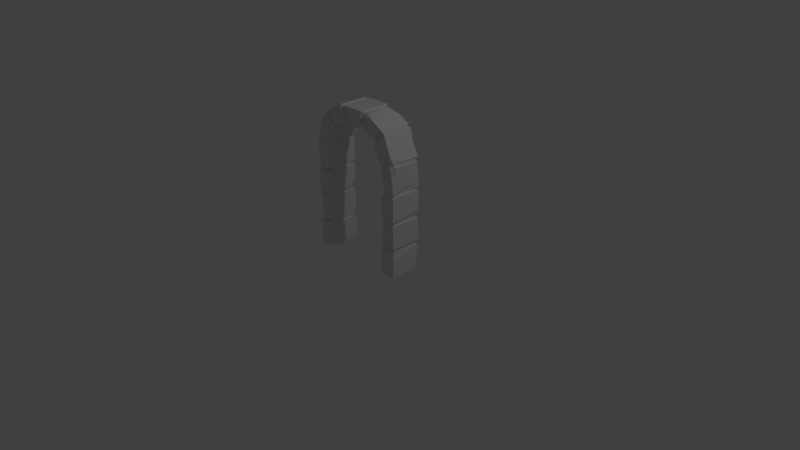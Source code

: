 # Source: SM_Env_Door_Frame_Round_01.blend  (saved by Blender 2.79.0; exported with 4.5.12 LTS)
import bpy
from mathutils import Matrix  # noqa: F401  (used for matrix-valued properties, if any)

bpy.ops.wm.read_factory_settings(use_empty=True)
scene = bpy.context.scene
scene.name = 'Scene'

# ---- collections
col_collection_1 = bpy.data.collections.new('Collection 1'); scene.collection.children.link(col_collection_1)

# ---- world
world_world = bpy.data.worlds.new('World'); scene.world = world_world
world_world.color = (0.05088, 0.05088, 0.05088)
world_world.use_sun_shadow = False
world_world.sun_shadow_jitter_overblur = 0.0
world_world.cycles.sampling_method = 'MANUAL'

# ---- cameras
cam_camera = bpy.data.cameras.new('Camera')
cam_camera.clip_end = 100.0
cam_camera.lens = 35.0
cam_camera.sensor_width = 32.0
cam_camera.sensor_height = 18.0
cam_camera.ortho_scale = 7.314
cam_camera.dof.focus_distance = 0.0
cam_camera.dof.aperture_fstop = 128.0

# ---- lights
light_lamp = bpy.data.lights.new('Lamp', 'POINT')
light_lamp.transmission_factor = 0.0
light_lamp.cutoff_distance = 30.0
light_lamp.energy = 100.0
light_lamp.shadow_buffer_clip_start = 1.001
light_lamp.shadow_soft_size = 0.1
light_lamp.shadow_maximum_resolution = 0.006
light_lamp.use_absolute_resolution = True

# ---- meshes
me_sm_env_door_frame_round_01 = bpy.data.meshes.new('SM_Env_Door_Frame_Round_01')
me_sm_env_door_frame_round_01.from_pydata([(0.3247, 2.72, 0.2475), (0.2769, 2.675, 0.2835), (0.4625, 2.642, 0.2848), (-0.3203, 2.729, 0.2844), (-0.4465, 2.659, 0.2859), (-0.2461, 2.445, 0.2853), (-0.228, 2.731, 0.2854), (0.1262, 2.451, 0.2856), (0.1867, 2.732, 0.2858), (-0.637, 2.547, 0.2795), (-0.09565, 2.448, 0.2773), (-0.1683, 2.51, 0.284), (0.2071, 2.457, 0.2844), (-0.7092, 2.479, 0.2442), (-0.4776, 2.342, 0.2833), (0.3454, 2.388, 0.2549), (0.4836, 2.352, 0.2836), (0.696, 2.511, 0.2848), (-0.4398, 2.317, 0.2237), (0.3862, 2.345, 0.2477), (-0.7377, 2.472, 0.2849), (-0.8261, 2.251, 0.2855), (-0.4818, 2.282, 0.2841), (-0.6868, 2.103, 0.2853), (0.7336, 2.474, 0.2853), (0.4664, 2.316, 0.2348), (0.5006, 2.222, 0.2854), (-0.9133, 2.026, 0.2845), (0.6359, 1.974, 0.2846), (0.7985, 2.003, 0.2842), (0.8735, 2.123, 0.2854), (-0.5558, 2.147, 0.2641), (-0.6414, 1.98, 0.2849), (-0.5777, 2.101, 0.2323), (0.8938, 1.984, 0.2317), (0.9237, 1.959, 0.2235), (0.8361, 1.959, 0.2786), (0.8787, 1.9, 0.2848), (0.6479, 1.911, 0.2851), (-0.6592, 1.923, 0.2836), (-0.9237, 1.951, 0.2852), (-0.69, 1.698, 0.2838), (0.9236, 1.789, 0.2119), (0.7369, 1.548, 0.2847), (0.9174, 1.662, 0.2844), (-0.6993, 1.493, 0.2812), (0.6631, 1.562, 0.2512), (-0.9246, 1.508, 0.284), (0.9158, 1.505, 0.2751), (0.6811, 1.473, 0.2412), (0.9254, 1.443, 0.2849), (0.6505, 1.408, 0.2849), (0.9266, 1.014, 0.2848), (-0.6642, 1.426, 0.2827), (-0.9255, 1.431, 0.2849), (-0.6622, 1.018, 0.2847), (0.6522, 1.018, 0.276), (-0.9266, 1.014, 0.2848), (0.9252, 0.9534, 0.2842), (0.6696, 0.9728, 0.2442), (0.6312, 0.5287, 0.2836), (-0.6622, 0.9463, 0.2847), (-0.9261, 0.9534, 0.2841), (-0.8775, 0.7047, 0.2821), (0.9267, 0.5351, 0.2842), (-0.9207, 0.5943, 0.2433), (-0.869, 0.5049, 0.2733), (-0.7089, 0.5087, 0.2827), (-0.6412, 0.5069, 0.2115), (0.8992, 0.4734, 0.2314), (0.7092, 0.4371, 0.2835), (0.927, 0.3431, 0.2752), (0.6269, 0.4375, 0.2835), (0.9267, 0.2534, 0.284), (0.9267, 0.2871, 0.284), (-0.6376, 0.4363, 0.2818), (-0.9261, 0.4378, 0.2835), (-0.6368, 0.0952, 0.2839), (0.6259, 0.000844, 0.2838), (-0.9266, 0.001492, 0.2838), (0.9267, 0.1441, 0.2839), (-0.6632, 0.00771, 0.2368), (0.9266, 0.001491, 0.2838), (0.2353, 2.703, 0.2122), (-0.2801, 2.702, 0.2335), (-0.2045, 2.47, 0.2307), (-0.5679, 2.37, 0.2379), (-0.66, 1.57, 0.2128), (-0.6807, 1.459, 0.2114), (0.9054, 1.466, 0.246), (-0.6798, 0.9923, 0.2447), (-0.9062, 0.9735, 0.2447), (0.656, 0.476, 0.2246), (0.927, 0.261, 0.2752), (0.927, 0.1777, 0.2752), (0.927, 0.0683, 0.2751), (0.1796, 2.478, 0.2327), (0.6063, 2.411, 0.2363), (0.734, 2.475, -0.2832), (0.6298, 1.982, 0.07128), (-0.896, 2.003, 0.2359), (-0.8066, 1.982, 0.2372), (0.6676, 1.951, 0.236), (0.6504, 1.487, 0.147), (-0.9075, 1.481, 0.2474), (0.9256, 1.443, -0.2844), (0.9057, 0.9735, 0.2447), (0.6523, 0.9471, 0.16), (-0.6648, 0.4641, 0.2281), (-0.6194, 0.1245, -0.003368), (0.927, 0.09589, -0.2462), (0.6092, 0.1247, -0.003624), (0.927, 0.001314, -0.1295), (0.2159, 2.614, 0.2244), (-0.7366, 2.476, 0.1093), (-0.1469, 2.447, 0.1605), (0.9263, 1.088, -0.2833), (-0.6628, 1.012, -0.1687), (-0.927, 0.9472, 0.04638), (-0.9259, 0.5088, 0.1738), (0.913, 2.024, 0.02075), (0.6268, 0.438, -0.2832), (-0.6356, 0.003034, 0.06064), (-0.2775, 2.701, -0.2299), (0.4167, 2.324, 0.1342), (0.6513, 1.209, 0.1333), (-0.6371, 0.4377, -0.157), (0.9267, 0.4385, -0.2846), (0.649, 1.923, -0.06882), (-0.9247, 1.508, -0.001818), (0.8962, 1.494, -0.03058), (-0.6621, 0.9466, -0.2844), (-0.8995, 0.4761, -0.2342), (-0.4815, 2.282, -0.04364), (-0.8992, 1.483, -0.2369), (-0.927, 0.001189, 0.04857), (-0.7042, 2.511, 0.1219), (-0.9135, 2.025, -0.04453), (0.8969, 2.0, -0.2329), (-0.6721, 1.955, 0.0839), (-0.6618, 1.49, 0.1474), (0.9188, 1.93, -0.2447), (0.6516, 0.9392, -0.2849), (-0.8453, 2.181, -0.2645), (0.912, 1.53, 0.1238), (-0.6607, 1.42, -0.2839), (0.651, 1.432, 0.07053), (0.6516, 1.128, -0.0543), (0.9042, 0.976, 0.1078), (-0.6617, 0.478, -0.221), (0.1743, 2.481, 0.0315), (-0.4905, 2.309, -0.2411), (0.6936, 2.485, 0.06157), (-0.4465, 2.316, -0.282), (-0.6603, 1.924, -0.2817), (0.6804, 1.455, -0.2359), (-0.8907, 2.081, -0.2841), (0.2965, 2.736, -0.1698), (-0.7077, 2.481, -0.2321), (-0.9268, 1.014, -0.2844), (-0.5595, 2.592, -0.2538), (-0.5508, 2.155, -0.1331), (-0.9208, 1.972, -0.2831), (0.6498, 1.5, -0.283), (0.6303, 0.5349, -0.0444), (0.8942, 0.9801, -0.2275), (0.9244, 0.9413, -0.2815), (-0.9263, 0.4391, -0.2838), (0.1865, 2.732, -0.2824), (-0.7368, 2.476, -0.2706), (0.4698, 2.284, -0.2807), (0.6626, 1.955, -0.2401), (-0.9059, 0.9747, -0.2429), (-0.9269, 0.9479, -0.2835), (-0.6471, 1.974, -0.2825), (-0.9246, 1.632, -0.283), (0.6682, 1.237, -0.03425), (0.8143, 2.263, -0.2575), (0.2149, 2.453, -0.2841), (-0.9256, 1.431, -0.2832), (0.6959, 2.511, -0.2823), (0.1767, 2.482, -0.2295), (0.4343, 2.317, -0.2821), (-0.8967, 2.001, -0.2331), (0.9248, 1.62, -0.1689), (0.5059, 2.621, -0.2823), (0.0117, 2.45, -0.2838), (0.5004, 2.223, -0.2832), (0.6522, 1.019, -0.2713), (0.6606, 0.4778, -0.222), (-0.2284, 2.732, -0.2831), (-0.7035, 2.511, -0.221), (-0.1959, 2.47, -0.2207), (-0.6601, 1.498, -0.2841), (0.6699, 0.9738, -0.2426), (-0.6998, 0.9922, -0.2354), (0.9031, 0.4891, -0.2332), (0.9268, 0.5354, -0.284), (-0.2438, 2.446, -0.2834), (-0.927, 0.1856, -0.2841), (-0.7908, 0.000679, -0.2859), (0.7481, 0.000568, -0.2458), (-0.9246, 1.536, -0.1812), (0.637, 0.6355, -0.2845), (0.2331, 2.702, -0.2292), (-0.32, 2.73, -0.2821), (-0.6718, 1.955, -0.2323), (-0.6768, 1.471, -0.2448), (-0.6409, 0.5073, -0.2083), (-0.6474, 0.6274, -0.2845), (0.9128, 2.026, -0.2824), (-0.9134, 2.026, -0.2823), (0.6929, 2.486, -0.2423), (-0.9101, 0.0507, -0.2185), (0.6374, 1.972, -0.2703), (0.6498, 1.924, -0.2818), (0.9243, 1.502, -0.2817), (0.5895, 2.088, -0.2273), (0.9058, 1.467, -0.2442), (0.6508, 1.34, -0.2835), (0.8881, 1.087, -0.285), (-0.8826, 0.01297, -0.2082), (-0.6442, 0.0, -0.2859), (0.9245, 1.701, -0.283), (0.6257, 0.001668, -0.285), (-0.897, 1.535, -0.2834), (0.3003, 2.721, -0.2011), (-0.4814, 2.282, -0.2824), (0.6292, 2.093, -0.2733), (0.6987, 1.437, -0.2782), (-0.6367, 0.2949, -0.2827), (-0.9255, 0.5089, -0.2714), (-0.6699, 0.4336, -0.2601), (0.8935, 0.01908, -0.2524), (0.2605, 2.631, -0.2772), (-0.1546, 2.453, -0.2809), (-0.6617, 1.141, -0.284), (0.5363, 2.361, -0.2303), (-0.5668, 2.366, -0.2442), (0.8664, 1.961, -0.2789), (0.738, 1.012, -0.2827), (0.6777, 0.5822, -0.2844), (0.5953, 2.364, -0.2841), (0.1469, 2.505, -0.2826), (-0.6076, 2.513, -0.2826), (-0.8493, 1.501, -0.282), (-0.6808, 0.5269, -0.2787), (-0.7377, 0.4253, -0.284), (-0.7984, 2.152, -0.284), (0.7156, 2.222, -0.2573), (-0.8458, 0.2059, -0.2856), (0.8791, 0.05563, -0.2854), (-0.8564, 0.0574, -0.2809)], [], [(0, 1, 2), (3, 4, 5), (6, 7, 8), (4, 9, 5), (10, 6, 11), (2, 1, 12), (6, 10, 7), (9, 13, 14), (2, 12, 15), (9, 14, 5), (2, 15, 16), (17, 2, 16), (5, 14, 18), (16, 15, 19), (20, 21, 22), (22, 21, 23), (24, 25, 26), (23, 21, 27), (24, 26, 28), (24, 28, 29), (24, 29, 30), (22, 23, 31), (31, 23, 32), (31, 32, 33), (34, 30, 29), (23, 27, 32), (35, 34, 36), (36, 37, 35), (36, 38, 37), (39, 40, 41), (35, 37, 42), (37, 38, 43), (42, 37, 44), (44, 37, 43), (41, 40, 45), (43, 38, 46), (40, 47, 45), (44, 43, 48), (43, 46, 49), (48, 43, 49), (50, 51, 52), (53, 54, 55), (52, 51, 56), (54, 57, 55), (58, 59, 60), (61, 62, 63), (58, 60, 64), (61, 63, 65), (61, 65, 66), (61, 67, 68), (61, 66, 67), (69, 70, 71), (70, 72, 73), (70, 73, 74), (71, 70, 74), (75, 76, 77), (73, 72, 78), (76, 79, 77), (73, 78, 80), (81, 77, 79), (80, 78, 82), (1, 0, 83), (6, 84, 85), (85, 11, 6), (14, 13, 86), (87, 39, 41), (45, 47, 88), (53, 88, 54), (51, 50, 89), (57, 90, 55), (91, 62, 61), (72, 70, 92), (71, 74, 93), (93, 74, 73), (93, 73, 94), (94, 73, 80), (94, 80, 95), (95, 80, 82), (12, 1, 96), (97, 17, 16), (98, 24, 30), (16, 19, 25), (26, 99, 28), (27, 100, 101), (27, 101, 32), (40, 39, 101), (28, 102, 29), (38, 36, 102), (38, 103, 46), (47, 104, 88), (48, 49, 89), (105, 50, 52), (58, 106, 59), (59, 107, 60), (67, 108, 68), (70, 69, 92), (75, 77, 109), (110, 71, 93), (78, 72, 111), (110, 93, 94), (110, 94, 95), (110, 95, 82), (78, 112, 82), (3, 5, 84), (96, 1, 113), (8, 7, 96), (114, 20, 13), (20, 86, 13), (24, 17, 97), (11, 115, 10), (20, 22, 86), (16, 25, 97), (24, 97, 25), (14, 86, 18), (31, 33, 22), (40, 101, 100), (34, 29, 36), (32, 101, 39), (46, 103, 49), (54, 88, 104), (51, 89, 49), (105, 52, 116), (90, 117, 55), (57, 91, 90), (56, 59, 52), (90, 91, 61), (52, 59, 106), (118, 62, 91), (65, 119, 66), (64, 60, 92), (67, 66, 108), (119, 76, 75), (108, 119, 75), (1, 83, 113), (8, 113, 83), (84, 5, 85), (8, 96, 113), (86, 22, 18), (29, 102, 36), (42, 44, 48), (87, 41, 45), (87, 45, 88), (66, 119, 108), (64, 92, 69), (34, 120, 30), (72, 121, 111), (79, 122, 81), (6, 123, 84), (15, 124, 19), (51, 125, 56), (63, 62, 65), (75, 126, 108), (69, 71, 127), (109, 77, 81), (115, 7, 10), (5, 18, 85), (128, 38, 102), (47, 129, 104), (89, 50, 130), (131, 90, 61), (119, 132, 76), (127, 71, 110), (20, 114, 21), (11, 85, 115), (22, 133, 18), (89, 130, 48), (54, 104, 134), (62, 118, 65), (135, 122, 79), (136, 13, 9), (124, 25, 19), (27, 137, 100), (34, 138, 120), (35, 138, 34), (139, 32, 39), (88, 140, 87), (75, 109, 126), (15, 12, 124), (141, 42, 48), (40, 129, 47), (107, 142, 60), (143, 27, 21), (130, 144, 48), (53, 145, 88), (51, 146, 125), (56, 125, 147), (110, 82, 112), (51, 49, 146), (58, 148, 106), (108, 149, 68), (7, 150, 96), (96, 150, 12), (133, 151, 18), (28, 99, 102), (145, 53, 55), (106, 148, 52), (122, 109, 81), (24, 152, 17), (151, 153, 18), (154, 39, 87), (103, 155, 49), (131, 61, 68), (123, 3, 84), (156, 137, 27), (65, 118, 119), (157, 83, 0), (158, 114, 13), (146, 49, 155), (54, 159, 57), (160, 9, 4), (9, 160, 136), (22, 161, 133), (161, 22, 33), (162, 40, 100), (38, 163, 103), (141, 35, 42), (145, 55, 117), (60, 164, 92), (136, 158, 13), (126, 149, 108), (139, 39, 154), (104, 129, 134), (116, 52, 165), (57, 159, 91), (91, 159, 118), (58, 166, 148), (167, 76, 132), (8, 168, 6), (24, 98, 152), (114, 169, 21), (170, 26, 25), (99, 171, 102), (102, 171, 128), (141, 48, 144), (159, 172, 118), (173, 118, 172), (60, 142, 164), (76, 167, 79), (139, 174, 32), (162, 175, 40), (38, 128, 163), (176, 147, 125), (30, 177, 98), (178, 124, 12), (179, 54, 134), (180, 17, 152), (150, 181, 12), (153, 85, 18), (124, 182, 25), (33, 32, 161), (183, 162, 100), (184, 144, 130), (103, 163, 155), (146, 176, 125), (58, 64, 166), (180, 185, 17), (7, 181, 150), (115, 186, 7), (170, 187, 26), (141, 144, 184), (56, 188, 59), (148, 165, 52), (59, 188, 107), (189, 72, 92), (121, 72, 189), (168, 190, 6), (157, 0, 2), (17, 185, 2), (160, 191, 136), (192, 115, 85), (156, 27, 143), (154, 87, 193), (188, 194, 107), (131, 195, 90), (64, 196, 197), (164, 189, 92), (123, 6, 190), (137, 183, 100), (118, 173, 119), (69, 196, 64), (85, 198, 192), (79, 199, 135), (135, 200, 122), (78, 201, 112), (175, 202, 40), (130, 50, 105), (147, 188, 56), (142, 203, 164), (204, 8, 83), (40, 202, 129), (4, 3, 205), (182, 170, 25), (139, 206, 174), (206, 139, 154), (88, 207, 140), (208, 209, 68), (136, 191, 158), (161, 32, 174), (138, 210, 120), (131, 68, 209), (79, 167, 199), (157, 2, 185), (181, 178, 12), (120, 210, 30), (145, 207, 88), (165, 148, 166), (169, 114, 158), (211, 183, 137), (138, 35, 141), (68, 149, 208), (98, 212, 152), (199, 213, 135), (204, 168, 8), (186, 181, 7), (99, 214, 171), (215, 128, 171), (215, 163, 128), (184, 130, 216), (127, 196, 69), (180, 152, 212), (153, 198, 85), (187, 217, 26), (211, 137, 156), (26, 217, 99), (193, 87, 140), (130, 218, 216), (130, 105, 218), (155, 219, 146), (219, 176, 146), (176, 219, 147), (147, 219, 188), (116, 165, 220), (90, 195, 117), (135, 221, 200), (222, 122, 200), (204, 83, 157), (124, 178, 182), (214, 99, 217), (223, 141, 184), (111, 121, 224), (175, 225, 134), (122, 222, 109), (226, 204, 157), (160, 4, 205), (143, 21, 169), (133, 227, 151), (217, 228, 214), (155, 229, 219), (126, 109, 230), (213, 221, 135), (164, 203, 189), (119, 231, 132), (126, 232, 149), (111, 224, 78), (201, 233, 112), (123, 205, 3), (204, 226, 234), (178, 181, 204), (192, 235, 115), (115, 235, 186), (30, 210, 177), (174, 227, 161), (140, 207, 193), (236, 117, 195), (107, 194, 142), (197, 196, 189), (232, 132, 149), (110, 112, 233), (198, 205, 123), (123, 190, 192), (178, 204, 234), (158, 191, 160), (198, 123, 192), (237, 180, 212), (237, 212, 98), (169, 158, 238), (238, 153, 151), (182, 237, 170), (239, 171, 138), (141, 239, 138), (183, 211, 206), (229, 155, 218), (172, 159, 195), (240, 165, 194), (173, 231, 119), (189, 241, 197), (127, 189, 196), (185, 226, 157), (98, 242, 237), (182, 180, 237), (238, 227, 169), (151, 227, 238), (161, 227, 133), (210, 138, 171), (206, 154, 183), (239, 141, 223), (163, 216, 218), (163, 218, 155), (207, 145, 134), (54, 179, 159), (188, 240, 194), (131, 173, 172), (131, 172, 195), (197, 166, 64), (232, 126, 230), (230, 109, 222), (243, 168, 204), (244, 160, 205), (192, 190, 235), (243, 204, 181), (186, 243, 181), (242, 170, 237), (214, 210, 171), (211, 174, 206), (183, 154, 162), (239, 215, 171), (223, 184, 216), (225, 245, 134), (245, 207, 134), (207, 245, 193), (145, 179, 134), (105, 229, 218), (236, 145, 117), (166, 194, 165), (231, 246, 132), (246, 149, 132), (246, 208, 149), (247, 167, 132), (121, 189, 127), (224, 201, 78), (190, 168, 243), (226, 185, 234), (244, 205, 198), (185, 178, 234), (158, 160, 244), (178, 185, 180), (244, 198, 153), (190, 186, 235), (190, 243, 186), (158, 244, 238), (244, 153, 238), (178, 180, 182), (143, 169, 248), (248, 169, 227), (242, 98, 249), (170, 242, 187), (98, 177, 249), (187, 242, 228), (177, 210, 249), (187, 228, 217), (242, 249, 228), (227, 174, 248), (228, 249, 214), (143, 248, 156), (248, 211, 156), (249, 210, 214), (248, 174, 211), (162, 154, 175), (215, 239, 223), (175, 154, 193), (215, 223, 163), (175, 193, 225), (225, 193, 245), (223, 216, 163), (229, 105, 219), (179, 145, 159), (219, 105, 220), (219, 220, 188), (220, 105, 116), (145, 236, 159), (188, 220, 240), (159, 236, 195), (240, 220, 165), (194, 166, 142), (166, 197, 142), (203, 142, 197), (173, 131, 209), (209, 246, 173), (203, 197, 241), (203, 241, 189), (173, 246, 231), (209, 208, 246), (132, 232, 247), (232, 230, 247), (167, 247, 250), (121, 127, 224), (167, 250, 199), (247, 230, 250), (127, 251, 224), (199, 250, 213), (213, 250, 252), (251, 127, 110), (250, 230, 200), (250, 200, 252), (230, 222, 200), (110, 233, 251), (224, 251, 201), (252, 200, 221), (252, 221, 213), (201, 251, 233), (175, 134, 202), (129, 202, 134)])
me_sm_env_door_frame_round_01.polygons.foreach_set('use_smooth', [True] * 502)
_k = set([(0, 1), (0, 2), (0, 83), (0, 157), (1, 2), (1, 12), (1, 83), (1, 96), (2, 12), (2, 15), (2, 16), (2, 17), (3, 4), (3, 5), (3, 84), (3, 205), (4, 5), (4, 9), (4, 205), (5, 9), (5, 14), (5, 18), (5, 84), (5, 85), (6, 7), (6, 8), (6, 10), (6, 11), (6, 84), (6, 85), (6, 123), (6, 190), (7, 8), (7, 10), (7, 96), (7, 150), (7, 181), (7, 186), (8, 83), (8, 113), (8, 168), (8, 204), (9, 13), (9, 14), (9, 136), (9, 160), (10, 11), (10, 115), (11, 85), (11, 115), (12, 15), (12, 96), (12, 124), (12, 150), (12, 178), (12, 181), (13, 14), (13, 20), (13, 86), (13, 114), (13, 136), (13, 158), (14, 18), (14, 86), (15, 16), (15, 19), (15, 124), (16, 17), (16, 19), (16, 25), (16, 97), (17, 24), (17, 97), (17, 152), (17, 180), (18, 22), (18, 85), (18, 86), (18, 133), (18, 151), (18, 153), (19, 25), (19, 124), (20, 21), (20, 22), (20, 86), (20, 114), (21, 27), (21, 143), (21, 169), (22, 23), (22, 31), (22, 33), (22, 86), (22, 133), (23, 31), (23, 32), (24, 25), (24, 26), (24, 30), (24, 97), (24, 98), (24, 152), (25, 26), (25, 97), (25, 124), (25, 170), (25, 182), (26, 28), (26, 99), (26, 170), (26, 187), (26, 217), (27, 32), (27, 100), (27, 101), (27, 137), (27, 143), (27, 156), (28, 29), (28, 99), (28, 102), (29, 30), (29, 34), (29, 36), (29, 102), (30, 34), (30, 98), (30, 120), (30, 177), (30, 210), (31, 32), (31, 33), (32, 33), (32, 39), (32, 101), (32, 139), (32, 174), (34, 35), (34, 120), (34, 138), (35, 36), (35, 37), (35, 42), (35, 138), (35, 141), (36, 37), (36, 38), (36, 102), (37, 38), (37, 42), (37, 44), (38, 43), (38, 46), (38, 102), (38, 103), (38, 128), (39, 40), (39, 41), (39, 87), (39, 101), (39, 139), (39, 154), (40, 41), (40, 45), (40, 47), (40, 100), (40, 101), (40, 162), (41, 45), (41, 87), (42, 44), (42, 48), (42, 141), (43, 44), (43, 46), (43, 48), (43, 49), (44, 48), (45, 47), (45, 87), (45, 88), (46, 49), (46, 103), (47, 88), (47, 104), (47, 129), (48, 49), (48, 89), (48, 130), (48, 141), (48, 144), (49, 51), (49, 89), (49, 103), (49, 146), (49, 155), (50, 51), (50, 52), (50, 89), (50, 105), (50, 130), (51, 52), (51, 56), (51, 89), (51, 146), (52, 56), (52, 59), (52, 106), (52, 116), (52, 148), (52, 165), (53, 54), (53, 55), (53, 88), (53, 145), (54, 57), (54, 88), (54, 104), (54, 134), (54, 179), (55, 57), (55, 90), (55, 117), (56, 59), (56, 188), (57, 90), (57, 91), (57, 159), (58, 59), (58, 60), (58, 64), (58, 106), (58, 148), (58, 166), (59, 60), (59, 106), (59, 107), (59, 188), (60, 64), (60, 92), (60, 107), (60, 164), (61, 62), (61, 63), (61, 65), (61, 66), (61, 67), (61, 68), (61, 90), (61, 91), (61, 131), (62, 63), (62, 65), (62, 91), (62, 118), (63, 65), (64, 69), (64, 92), (64, 196), (64, 197), (65, 66), (65, 118), (65, 119), (66, 67), (66, 108), (66, 119), (67, 68), (67, 108), (68, 108), (68, 149), (68, 208), (69, 70), (69, 71), (69, 92), (69, 127), (69, 196), (70, 71), (70, 72), (70, 74), (71, 74), (71, 93), (71, 127), (72, 78), (72, 92), (72, 111), (72, 121), (72, 189), (73, 74), (73, 80), (75, 76), (75, 77), (75, 108), (75, 109), (75, 119), (75, 126), (76, 79), (76, 119), (76, 132), (76, 167), (77, 79), (77, 81), (77, 109), (78, 82), (78, 111), (78, 224), (79, 81), (79, 122), (79, 135), (80, 82), (81, 109), (81, 122), (82, 95), (82, 112), (83, 113), (83, 157), (83, 204), (84, 85), (84, 123), (85, 115), (85, 192), (85, 198), (87, 88), (87, 140), (87, 193), (88, 104), (88, 140), (88, 145), (88, 207), (89, 130), (90, 91), (90, 117), (90, 131), (90, 195), (91, 118), (91, 159), (92, 164), (92, 189), (93, 94), (94, 95), (96, 113), (96, 150), (98, 177), (98, 212), (98, 237), (98, 242), (98, 249), (99, 102), (99, 171), (99, 214), (99, 217), (100, 101), (100, 162), (100, 183), (102, 171), (103, 155), (103, 163), (104, 129), (104, 134), (105, 116), (105, 130), (105, 218), (105, 219), (105, 220), (105, 229), (106, 148), (107, 142), (107, 188), (107, 194), (108, 119), (108, 126), (108, 149), (109, 122), (109, 126), (109, 222), (109, 230), (110, 112), (110, 127), (110, 233), (110, 251), (111, 121), (111, 224), (112, 201), (112, 233), (114, 158), (114, 169), (115, 186), (115, 192), (115, 235), (116, 165), (116, 220), (117, 195), (117, 236), (118, 119), (118, 159), (118, 172), (118, 173), (119, 132), (119, 231), (120, 138), (120, 210), (121, 127), (121, 189), (121, 224), (122, 222), (123, 190), (123, 192), (123, 198), (123, 205), (124, 182), (125, 146), (125, 147), (125, 176), (126, 149), (126, 230), (126, 232), (127, 189), (127, 196), (127, 251), (128, 171), (128, 215), (129, 134), (129, 202), (130, 144), (130, 184), (130, 216), (130, 218), (131, 172), (131, 173), (131, 195), (131, 209), (132, 149), (132, 167), (132, 231), (132, 232), (132, 246), (132, 247), (133, 151), (133, 227), (134, 145), (134, 175), (134, 179), (134, 202), (134, 207), (134, 225), (134, 245), (135, 199), (135, 200), (135, 213), (135, 221), (136, 160), (136, 191), (137, 183), (137, 211), (138, 141), (138, 171), (138, 210), (138, 239), (139, 154), (139, 174), (139, 206), (140, 193), (141, 144), (141, 184), (141, 223), (141, 239), (142, 166), (142, 194), (142, 203), (143, 156), (143, 169), (143, 248), (144, 184), (145, 179), (145, 207), (145, 236), (146, 155), (146, 176), (146, 219), (147, 176), (147, 219), (148, 165), (149, 208), (149, 232), (149, 246), (150, 181), (151, 153), (151, 227), (151, 238), (152, 180), (152, 212), (153, 198), (153, 238), (153, 244), (154, 162), (154, 183), (154, 193), (154, 206), (155, 163), (155, 218), (155, 219), (155, 229), (156, 211), (156, 248), (157, 185), (157, 204), (157, 226), (158, 160), (158, 169), (158, 191), (158, 238), (158, 244), (159, 172), (159, 179), (159, 195), (159, 236), (160, 191), (160, 205), (160, 244), (162, 175), (162, 183), (163, 215), (163, 216), (163, 218), (164, 189), (164, 203), (165, 166), (165, 194), (165, 220), (165, 240), (166, 194), (166, 197), (167, 199), (167, 247), (167, 250), (168, 190), (168, 204), (168, 243), (169, 227), (169, 238), (169, 248), (170, 182), (170, 187), (170, 237), (170, 242), (171, 210), (171, 214), (171, 215), (171, 239), (172, 173), (172, 195), (173, 209), (173, 231), (173, 246), (174, 206), (174, 211), (174, 227), (175, 202), (175, 225), (176, 219), (177, 210), (177, 249), (178, 181), (178, 182), (178, 185), (178, 204), (178, 234), (180, 182), (180, 185), (180, 212), (180, 237), (181, 186), (181, 204), (181, 243), (182, 237), (183, 206), (183, 211), (184, 216), (184, 223), (185, 226), (185, 234), (186, 190), (186, 235), (186, 243), (187, 217), (187, 228), (187, 242), (188, 194), (188, 219), (188, 220), (188, 240), (189, 196), (189, 197), (189, 203), (189, 241), (190, 192), (190, 235), (192, 198), (192, 235), (193, 207), (193, 225), (193, 245), (194, 240), (195, 236), (196, 197), (197, 241), (198, 205), (199, 213), (199, 250), (200, 221), (200, 222), (200, 230), (200, 250), (200, 252), (201, 224), (201, 233), (201, 251), (203, 241), (204, 226), (204, 234), (204, 243), (205, 244), (206, 211), (207, 245), (208, 209), (208, 246), (209, 246), (210, 214), (210, 249), (211, 248), (212, 237), (213, 221), (213, 250), (213, 252), (214, 217), (214, 228), (214, 249), (215, 223), (215, 239), (216, 218), (216, 223), (217, 228), (218, 229), (219, 220), (219, 229), (220, 240), (221, 252), (222, 230), (223, 239), (224, 251), (225, 245), (226, 234), (227, 238), (227, 248), (228, 242), (230, 232), (230, 247), (231, 246), (232, 247), (233, 251), (237, 242), (238, 244), (242, 249), (247, 250), (250, 252)])
me_sm_env_door_frame_round_01.attributes.new('sharp_edge', 'BOOLEAN', 'EDGE').data.foreach_set('value', [ (min(e.vertices), max(e.vertices)) in _k for e in me_sm_env_door_frame_round_01.edges])
_uv = me_sm_env_door_frame_round_01.uv_layers.new(name='UVMap')
_uv.uv.foreach_set('vector', [0.2, 0.3055, 0.2, 0.3055, 0.2, 0.3055, 0.2, 0.3055, 0.2, 0.3055, 0.2, 0.3055, 0.2, 0.3055, 0.2, 0.3055, 0.2, 0.3055, 0.2, 0.3055, 0.2, 0.3055, 0.2, 0.3055, 0.1987, 0.2795, 0.1987, 0.2795, 0.1987, 0.2795, 0.2, 0.3055, 0.2, 0.3055, 0.2, 0.3055, 0.2, 0.3055, 0.2, 0.3055, 0.2, 0.3055, 0.1987, 0.2795, 0.1987, 0.2795, 0.1987, 0.2795, 0.2, 0.3055, 0.2, 0.3055, 0.2, 0.3055, 0.2, 0.3055, 0.2, 0.3055, 0.2, 0.3055, 0.2, 0.3055, 0.2, 0.3055, 0.2, 0.3055, 0.2, 0.3055, 0.2, 0.3055, 0.2, 0.3055, 0.2, 0.3055, 0.2, 0.3055, 0.2, 0.3055, 0.2, 0.3055, 0.2, 0.3055, 0.2, 0.3055, 0.2, 0.3055, 0.2, 0.3055, 0.2, 0.3055, 0.2, 0.3055, 0.2, 0.3055, 0.2, 0.3055, 0.2229, 0.2948, 0.2229, 0.2948, 0.2229, 0.2948, 0.2, 0.3055, 0.2, 0.3055, 0.2, 0.3055, 0.2229, 0.2948, 0.2229, 0.2948, 0.2229, 0.2948, 0.2229, 0.2948, 0.2229, 0.2948, 0.2229, 0.2948, 0.2229, 0.2948, 0.2229, 0.2948, 0.2229, 0.2948, 0.2, 0.3055, 0.2, 0.3055, 0.2, 0.3055, 0.2, 0.3055, 0.2, 0.3055, 0.2, 0.3055, 0.2, 0.3055, 0.2, 0.3055, 0.2, 0.3055, 0.1987, 0.2795, 0.1987, 0.2795, 0.1987, 0.2795, 0.2, 0.3055, 0.2, 0.3055, 0.2, 0.3055, 0.1987, 0.2795, 0.1987, 0.2795, 0.1987, 0.2795, 0.1987, 0.2795, 0.1987, 0.2795, 0.1987, 0.2795, 0.1987, 0.2795, 0.1987, 0.2795, 0.1987, 0.2795, 0.2, 0.3055, 0.2, 0.3055, 0.2, 0.3055, 0.2229, 0.2948, 0.2229, 0.2948, 0.2229, 0.2948, 0.2229, 0.2948, 0.2229, 0.2948, 0.2229, 0.2948, 0.2229, 0.2948, 0.2229, 0.2948, 0.2229, 0.2948, 0.2229, 0.2948, 0.2229, 0.2948, 0.2229, 0.2948, 0.2, 0.3055, 0.2, 0.3055, 0.2, 0.3055, 0.2229, 0.2948, 0.2229, 0.2948, 0.2229, 0.2948, 0.2, 0.3055, 0.2, 0.3055, 0.2, 0.3055, 0.2229, 0.2948, 0.2229, 0.2948, 0.2229, 0.2948, 0.1987, 0.2795, 0.1987, 0.2795, 0.1987, 0.2795, 0.1987, 0.2795, 0.1987, 0.2795, 0.1987, 0.2795, 0.2, 0.3055, 0.2, 0.3055, 0.2, 0.3055, 0.2236, 0.2948, 0.2236, 0.2948, 0.2236, 0.2948, 0.2, 0.3055, 0.2, 0.3055, 0.2, 0.3055, 0.2236, 0.2948, 0.2236, 0.2948, 0.2236, 0.2948, 0.2, 0.3055, 0.2, 0.3055, 0.2, 0.3055, 0.2, 0.3055, 0.2, 0.3055, 0.2, 0.3055, 0.2, 0.3055, 0.2, 0.3055, 0.2, 0.3055, 0.2, 0.3055, 0.2, 0.3055, 0.2, 0.3055, 0.2, 0.3055, 0.2, 0.3055, 0.2, 0.3055, 0.2, 0.3055, 0.2, 0.3055, 0.2, 0.3055, 0.2, 0.3055, 0.2, 0.3055, 0.2, 0.3055, 0.1987, 0.2795, 0.1987, 0.2795, 0.1987, 0.2795, 0.2236, 0.2941, 0.2236, 0.2941, 0.2236, 0.2941, 0.2236, 0.2941, 0.2236, 0.2941, 0.2236, 0.2941, 0.2236, 0.2941, 0.2236, 0.2941, 0.2236, 0.2941, 0.2, 0.3055, 0.2, 0.3055, 0.2, 0.3055, 0.2236, 0.2941, 0.2236, 0.2941, 0.2236, 0.2941, 0.2, 0.3055, 0.2, 0.3055, 0.2, 0.3055, 0.2236, 0.2941, 0.2236, 0.2941, 0.2236, 0.2941, 0.2, 0.3055, 0.2, 0.3055, 0.2, 0.3055, 0.2236, 0.2941, 0.2236, 0.2941, 0.2236, 0.2941, 0.1987, 0.2795, 0.1987, 0.2795, 0.1987, 0.2795, 0.1987, 0.2795, 0.1987, 0.2795, 0.1987, 0.2795, 0.1987, 0.2795, 0.1987, 0.2795, 0.1987, 0.2795, 0.1987, 0.2795, 0.1987, 0.2795, 0.1987, 0.2795, 0.2, 0.3055, 0.2, 0.3055, 0.2, 0.3055, 0.1987, 0.2795, 0.1987, 0.2795, 0.1987, 0.2795, 0.1987, 0.2795, 0.1987, 0.2795, 0.1987, 0.2795, 0.1987, 0.2795, 0.1987, 0.2795, 0.1987, 0.2795, 0.1987, 0.2795, 0.1987, 0.2795, 0.1987, 0.2795, 0.1987, 0.2795, 0.1987, 0.2795, 0.1987, 0.2795, 0.1987, 0.2795, 0.1987, 0.2795, 0.1987, 0.2795, 0.2236, 0.2941, 0.2236, 0.2941, 0.2236, 0.2941, 0.2236, 0.2941, 0.2236, 0.2941, 0.2236, 0.2941, 0.2236, 0.2941, 0.2236, 0.2941, 0.2236, 0.2941, 0.2236, 0.2941, 0.2236, 0.2941, 0.2236, 0.2941, 0.2236, 0.2941, 0.2236, 0.2941, 0.2236, 0.2941, 0.2236, 0.2941, 0.2236, 0.2941, 0.2236, 0.2941, 0.1987, 0.2795, 0.1987, 0.2795, 0.1987, 0.2795, 0.1987, 0.2795, 0.1987, 0.2795, 0.1987, 0.2795, 0.2229, 0.2948, 0.2229, 0.2948, 0.2229, 0.2948, 0.2, 0.3055, 0.2, 0.3055, 0.2, 0.3055, 0.2229, 0.2948, 0.2229, 0.2948, 0.2229, 0.2948, 0.1987, 0.2795, 0.1987, 0.2795, 0.1987, 0.2795, 0.1987, 0.2795, 0.1987, 0.2795, 0.1987, 0.2795, 0.1987, 0.2795, 0.1987, 0.2795, 0.1987, 0.2795, 0.1987, 0.2795, 0.1987, 0.2795, 0.1987, 0.2795, 0.1987, 0.2795, 0.1987, 0.2795, 0.1987, 0.2795, 0.2229, 0.2948, 0.2229, 0.2948, 0.2229, 0.2948, 0.1987, 0.2795, 0.1987, 0.2795, 0.1987, 0.2795, 0.1987, 0.2795, 0.1987, 0.2795, 0.1987, 0.2795, 0.2, 0.3055, 0.2, 0.3055, 0.2, 0.3055, 0.1987, 0.2795, 0.1987, 0.2795, 0.1987, 0.2795, 0.2, 0.3055, 0.2, 0.3055, 0.2, 0.3055, 0.1987, 0.2795, 0.1987, 0.2795, 0.1987, 0.2795, 0.1987, 0.2795, 0.1987, 0.2795, 0.1987, 0.2795, 0.2, 0.3055, 0.2, 0.3055, 0.2, 0.3055, 0.2236, 0.2941, 0.2236, 0.2941, 0.2236, 0.2941, 0.2236, 0.2941, 0.2236, 0.2941, 0.2236, 0.2941, 0.2236, 0.2941, 0.2236, 0.2941, 0.2236, 0.2941, 0.2236, 0.2941, 0.2236, 0.2941, 0.2236, 0.2941, 0.2236, 0.2941, 0.2236, 0.2941, 0.2236, 0.2941, 0.2236, 0.2941, 0.2236, 0.2941, 0.2236, 0.2941, 0.1987, 0.2795, 0.1987, 0.2795, 0.1987, 0.2795, 0.1987, 0.2795, 0.1987, 0.2795, 0.1987, 0.2795, 0.1987, 0.2795, 0.1987, 0.2795, 0.1987, 0.2795, 0.1987, 0.2795, 0.1987, 0.2795, 0.1987, 0.2795, 0.1987, 0.2795, 0.1987, 0.2795, 0.1987, 0.2795, 0.1987, 0.2795, 0.1987, 0.2795, 0.1987, 0.2795, 0.1987, 0.2795, 0.1987, 0.2795, 0.1987, 0.2795, 0.1987, 0.2795, 0.1987, 0.2795, 0.1987, 0.2795, 0.1987, 0.2795, 0.1987, 0.2795, 0.1987, 0.2795, 0.1987, 0.2795, 0.1987, 0.2795, 0.1987, 0.2795, 0.1987, 0.2795, 0.1987, 0.2795, 0.1987, 0.2795, 0.2, 0.3055, 0.2, 0.3055, 0.2, 0.3055, 0.1987, 0.2795, 0.1987, 0.2795, 0.1987, 0.2795, 0.1987, 0.2795, 0.1987, 0.2795, 0.1987, 0.2795, 0.1987, 0.2795, 0.1987, 0.2795, 0.1987, 0.2795, 0.1987, 0.2795, 0.1987, 0.2795, 0.1987, 0.2795, 0.1987, 0.2795, 0.1987, 0.2795, 0.1987, 0.2795, 0.1987, 0.2795, 0.1987, 0.2795, 0.1987, 0.2795, 0.2, 0.3055, 0.2, 0.3055, 0.2, 0.3055, 0.1987, 0.2795, 0.1987, 0.2795, 0.1987, 0.2795, 0.1987, 0.2795, 0.1987, 0.2795, 0.1987, 0.2795, 0.1987, 0.2795, 0.1987, 0.2795, 0.1987, 0.2795, 0.1987, 0.2795, 0.1987, 0.2795, 0.1987, 0.2795, 0.1987, 0.2795, 0.1987, 0.2795, 0.1987, 0.2795, 0.1987, 0.2795, 0.1987, 0.2795, 0.1987, 0.2795, 0.1987, 0.2795, 0.1987, 0.2795, 0.1987, 0.2795, 0.1987, 0.2795, 0.1987, 0.2795, 0.1987, 0.2795, 0.1987, 0.2795, 0.1987, 0.2795, 0.1987, 0.2795, 0.1987, 0.2795, 0.1987, 0.2795, 0.1987, 0.2795, 0.1987, 0.2795, 0.1987, 0.2795, 0.1987, 0.2795, 0.1987, 0.2795, 0.1987, 0.2795, 0.1987, 0.2795, 0.1987, 0.2795, 0.1987, 0.2795, 0.1987, 0.2795, 0.1987, 0.2795, 0.1987, 0.2795, 0.1987, 0.2795, 0.1987, 0.2795, 0.1987, 0.2795, 0.1987, 0.2795, 0.1987, 0.2795, 0.1987, 0.2795, 0.1987, 0.2795, 0.1987, 0.2795, 0.1987, 0.2795, 0.1987, 0.2795, 0.2229, 0.2948, 0.2229, 0.2948, 0.2229, 0.2948, 0.1987, 0.2795, 0.1987, 0.2795, 0.1987, 0.2795, 0.1987, 0.2795, 0.1987, 0.2795, 0.1987, 0.2795, 0.1987, 0.2795, 0.1987, 0.2795, 0.1987, 0.2795, 0.1987, 0.2795, 0.1987, 0.2795, 0.1987, 0.2795, 0.1987, 0.2795, 0.1987, 0.2795, 0.1987, 0.2795, 0.2236, 0.2941, 0.2236, 0.2941, 0.2236, 0.2941, 0.2, 0.3055, 0.2, 0.3055, 0.2, 0.3055, 0.1987, 0.2795, 0.1987, 0.2795, 0.1987, 0.2795, 0.2, 0.3055, 0.2, 0.3055, 0.2, 0.3055, 0.2, 0.3055, 0.2, 0.3055, 0.2, 0.3055, 0.2, 0.3055, 0.2, 0.3055, 0.2, 0.3055, 0.1987, 0.2795, 0.1987, 0.2795, 0.1987, 0.2795, 0.1987, 0.2795, 0.1987, 0.2795, 0.1987, 0.2795, 0.2, 0.3055, 0.2, 0.3055, 0.2, 0.3055, 0.2, 0.3055, 0.2, 0.3055, 0.2, 0.3055, 0.2, 0.3055, 0.2, 0.3055, 0.2, 0.3055, 0.1987, 0.2795, 0.1987, 0.2795, 0.1987, 0.2795, 0.1987, 0.2795, 0.1987, 0.2795, 0.1987, 0.2795, 0.1987, 0.2795, 0.1987, 0.2795, 0.1987, 0.2795, 0.1987, 0.2795, 0.1987, 0.2795, 0.1987, 0.2795, 0.1987, 0.2795, 0.1987, 0.2795, 0.1987, 0.2795, 0.2236, 0.2941, 0.2236, 0.2941, 0.2236, 0.2941, 0.2, 0.3055, 0.2, 0.3055, 0.2, 0.3055, 0.1987, 0.2795, 0.1987, 0.2795, 0.1987, 0.2795, 0.1987, 0.2795, 0.1987, 0.2795, 0.1987, 0.2795, 0.1987, 0.2795, 0.1987, 0.2795, 0.1987, 0.2795, 0.1987, 0.2795, 0.1987, 0.2795, 0.1987, 0.2795, 0.2, 0.3055, 0.2, 0.3055, 0.2, 0.3055, 0.2, 0.3055, 0.2, 0.3055, 0.2, 0.3055, 0.1987, 0.2795, 0.1987, 0.2795, 0.1987, 0.2795, 0.2, 0.3055, 0.2, 0.3055, 0.2, 0.3055, 0.1987, 0.2795, 0.1987, 0.2795, 0.1987, 0.2795, 0.1987, 0.2795, 0.1987, 0.2795, 0.1987, 0.2795, 0.1987, 0.2795, 0.1987, 0.2795, 0.1987, 0.2795, 0.1987, 0.2795, 0.1987, 0.2795, 0.1987, 0.2795, 0.1987, 0.2795, 0.1987, 0.2795, 0.1987, 0.2795, 0.2, 0.3055, 0.2, 0.3055, 0.2, 0.3055, 0.2, 0.3055, 0.2, 0.3055, 0.2, 0.3055, 0.2229, 0.2948, 0.2229, 0.2948, 0.2229, 0.2948, 0.2, 0.3055, 0.2, 0.3055, 0.2, 0.3055, 0.2, 0.3055, 0.2, 0.3055, 0.2, 0.3055, 0.2, 0.3055, 0.2, 0.3055, 0.2, 0.3055, 0.1987, 0.2795, 0.1987, 0.2795, 0.1987, 0.2795, 0.1987, 0.2795, 0.1987, 0.2795, 0.1987, 0.2795, 0.2, 0.3055, 0.2, 0.3055, 0.2, 0.3055, 0.2, 0.3055, 0.2, 0.3055, 0.2, 0.3055, 0.2236, 0.2941, 0.2236, 0.2941, 0.2236, 0.2941, 0.1987, 0.2795, 0.1987, 0.2795, 0.1987, 0.2795, 0.1987, 0.2795, 0.1987, 0.2795, 0.1987, 0.2795, 0.1987, 0.2795, 0.1987, 0.2795, 0.1987, 0.2795, 0.1987, 0.2795, 0.1987, 0.2795, 0.1987, 0.2795, 0.1987, 0.2795, 0.1987, 0.2795, 0.1987, 0.2795, 0.1987, 0.2795, 0.1987, 0.2795, 0.1987, 0.2795, 0.1987, 0.2795, 0.1987, 0.2795, 0.1987, 0.2795, 0.2236, 0.2948, 0.2236, 0.2948, 0.2236, 0.2948, 0.1987, 0.2795, 0.1987, 0.2795, 0.1987, 0.2795, 0.2, 0.3055, 0.2, 0.3055, 0.2, 0.3055, 0.1987, 0.2795, 0.1987, 0.2795, 0.1987, 0.2795, 0.1987, 0.2795, 0.1987, 0.2795, 0.1987, 0.2795, 0.2, 0.3055, 0.2, 0.3055, 0.2, 0.3055, 0.1987, 0.2795, 0.1987, 0.2795, 0.1987, 0.2795, 0.2, 0.3055, 0.2, 0.3055, 0.2, 0.3055, 0.1987, 0.2795, 0.1987, 0.2795, 0.1987, 0.2795, 0.1987, 0.2795, 0.1987, 0.2795, 0.1987, 0.2795, 0.2, 0.3055, 0.2, 0.3055, 0.2, 0.3055, 0.1987, 0.2795, 0.1987, 0.2795, 0.1987, 0.2795, 0.1987, 0.2795, 0.1987, 0.2795, 0.1987, 0.2795, 0.1987, 0.2795, 0.1987, 0.2795, 0.1987, 0.2795, 0.2236, 0.2948, 0.2236, 0.2948, 0.2236, 0.2948, 0.1987, 0.3029, 0.1987, 0.3029, 0.1987, 0.3029, 0.1987, 0.3029, 0.1987, 0.3029, 0.1987, 0.3029, 0.2, 0.3055, 0.2, 0.3055, 0.2, 0.3055, 0.2, 0.3055, 0.2, 0.3055, 0.2, 0.3055, 0.1987, 0.2795, 0.1987, 0.2795, 0.1987, 0.2795, 0.2229, 0.2948, 0.2229, 0.2948, 0.2229, 0.2948, 0.2229, 0.2948, 0.2229, 0.2948, 0.2229, 0.2948, 0.2236, 0.2948, 0.2236, 0.2948, 0.2236, 0.2948, 0.1987, 0.2795, 0.1987, 0.2795, 0.1987, 0.2795, 0.1987, 0.2795, 0.1987, 0.2795, 0.1987, 0.2795, 0.1987, 0.2795, 0.1987, 0.2795, 0.1987, 0.2795, 0.1987, 0.2795, 0.1987, 0.2795, 0.1987, 0.2795, 0.1987, 0.2795, 0.1987, 0.2795, 0.1987, 0.2795, 0.2, 0.3055, 0.2, 0.3055, 0.2, 0.3055, 0.1987, 0.2795, 0.1987, 0.2795, 0.1987, 0.2795, 0.1987, 0.2795, 0.1987, 0.2795, 0.1987, 0.2795, 0.1987, 0.2795, 0.1987, 0.2795, 0.1987, 0.2795, 0.1987, 0.2795, 0.1987, 0.2795, 0.1987, 0.2795, 0.2, 0.3055, 0.2, 0.3055, 0.2, 0.3055, 0.1987, 0.2795, 0.1987, 0.2795, 0.1987, 0.2795, 0.2, 0.3055, 0.2, 0.3055, 0.2, 0.3055, 0.2229, 0.2948, 0.2229, 0.2948, 0.2229, 0.2948, 0.1987, 0.2795, 0.1987, 0.2795, 0.1987, 0.2795, 0.1987, 0.2795, 0.1987, 0.2795, 0.1987, 0.2795, 0.2229, 0.2948, 0.2229, 0.2948, 0.2229, 0.2948, 0.1987, 0.2795, 0.1987, 0.2795, 0.1987, 0.2795, 0.1987, 0.2795, 0.1987, 0.2795, 0.1987, 0.2795, 0.2, 0.3055, 0.2, 0.3055, 0.2, 0.3055, 0.2, 0.3055, 0.2, 0.3055, 0.2, 0.3055, 0.1987, 0.2795, 0.1987, 0.2795, 0.1987, 0.2795, 0.2, 0.3055, 0.2, 0.3055, 0.2, 0.3055, 0.2229, 0.2948, 0.2229, 0.2948, 0.2229, 0.2948, 0.2, 0.3055, 0.2, 0.3055, 0.2, 0.3055, 0.2229, 0.2948, 0.2229, 0.2948, 0.2229, 0.2948, 0.2, 0.3055, 0.2, 0.3055, 0.2, 0.3055, 0.1987, 0.2795, 0.1987, 0.2795, 0.1987, 0.2795, 0.1987, 0.2795, 0.1987, 0.2795, 0.1987, 0.2795, 0.1987, 0.2795, 0.1987, 0.2795, 0.1987, 0.2795, 0.2, 0.3055, 0.2, 0.3055, 0.2, 0.3055, 0.1987, 0.2795, 0.1987, 0.2795, 0.1987, 0.2795, 0.2, 0.3055, 0.2, 0.3055, 0.2, 0.3055, 0.1987, 0.2795, 0.1987, 0.2795, 0.1987, 0.2795, 0.2229, 0.2948, 0.2229, 0.2948, 0.2229, 0.2948, 0.1987, 0.2795, 0.1987, 0.2795, 0.1987, 0.2795, 0.2, 0.3055, 0.2, 0.3055, 0.2, 0.3055, 0.2, 0.3055, 0.2, 0.3055, 0.2, 0.3055, 0.2, 0.3055, 0.2, 0.3055, 0.2, 0.3055, 0.1987, 0.2795, 0.1987, 0.2795, 0.1987, 0.2795, 0.2, 0.3055, 0.2, 0.3055, 0.2, 0.3055, 0.2229, 0.2948, 0.2229, 0.2948, 0.2229, 0.2948, 0.2229, 0.2948, 0.2229, 0.2948, 0.2229, 0.2948, 0.1987, 0.2795, 0.1987, 0.2795, 0.1987, 0.2795, 0.1987, 0.2795, 0.1987, 0.2795, 0.1987, 0.2795, 0.1987, 0.2795, 0.1987, 0.2795, 0.1987, 0.2795, 0.1987, 0.2795, 0.1987, 0.2795, 0.1987, 0.2795, 0.1987, 0.2795, 0.1987, 0.2795, 0.1987, 0.2795, 0.2, 0.3055, 0.2, 0.3055, 0.2, 0.3055, 0.2, 0.3055, 0.2, 0.3055, 0.2, 0.3055, 0.2, 0.3055, 0.2, 0.3055, 0.2, 0.3055, 0.1987, 0.3029, 0.1987, 0.3029, 0.1987, 0.3029, 0.1987, 0.2795, 0.1987, 0.2795, 0.1987, 0.2795, 0.2, 0.3055, 0.2, 0.3055, 0.2, 0.3055, 0.2, 0.3055, 0.2, 0.3055, 0.2, 0.3055, 0.1987, 0.2795, 0.1987, 0.2795, 0.1987, 0.2795, 0.1987, 0.2795, 0.1987, 0.2795, 0.1987, 0.2795, 0.1987, 0.2795, 0.1987, 0.2795, 0.1987, 0.2795, 0.1987, 0.2795, 0.1987, 0.2795, 0.1987, 0.2795, 0.1987, 0.2795, 0.1987, 0.2795, 0.1987, 0.2795, 0.1987, 0.2795, 0.1987, 0.2795, 0.1987, 0.2795, 0.2, 0.3055, 0.2, 0.3055, 0.2, 0.3055, 0.1987, 0.2795, 0.1987, 0.2795, 0.1987, 0.2795, 0.1987, 0.2795, 0.1987, 0.2795, 0.1987, 0.2795, 0.2, 0.3055, 0.2, 0.3055, 0.2, 0.3055, 0.2, 0.3055, 0.2, 0.3055, 0.2, 0.3055, 0.2236, 0.2941, 0.2236, 0.2941, 0.2236, 0.2941, 0.2, 0.3055, 0.2, 0.3055, 0.2, 0.3055, 0.1987, 0.2795, 0.1987, 0.2795, 0.1987, 0.2795, 0.2, 0.3055, 0.2, 0.3055, 0.2, 0.3055, 0.2, 0.3055, 0.2, 0.3055, 0.2, 0.3055, 0.1987, 0.2795, 0.1987, 0.2795, 0.1987, 0.2795, 0.2, 0.3055, 0.2, 0.3055, 0.2, 0.3055, 0.2, 0.3055, 0.2, 0.3055, 0.2, 0.3055, 0.1987, 0.2795, 0.1987, 0.2795, 0.1987, 0.2795, 0.1987, 0.2795, 0.1987, 0.2795, 0.1987, 0.2795, 0.1987, 0.2795, 0.1987, 0.2795, 0.1987, 0.2795, 0.1987, 0.2795, 0.1987, 0.2795, 0.1987, 0.2795, 0.1987, 0.2795, 0.1987, 0.2795, 0.1987, 0.2795, 0.1987, 0.2795, 0.1987, 0.2795, 0.1987, 0.2795, 0.2, 0.3055, 0.2, 0.3055, 0.2, 0.3055, 0.1987, 0.2795, 0.1987, 0.2795, 0.1987, 0.2795, 0.2, 0.3055, 0.2, 0.3055, 0.2, 0.3055, 0.2, 0.3055, 0.2, 0.3055, 0.2, 0.3055, 0.2, 0.3055, 0.2, 0.3055, 0.2, 0.3055, 0.1987, 0.2795, 0.1987, 0.2795, 0.1987, 0.2795, 0.1987, 0.2795, 0.1987, 0.2795, 0.1987, 0.2795, 0.1987, 0.2795, 0.1987, 0.2795, 0.1987, 0.2795, 0.1987, 0.2795, 0.1987, 0.2795, 0.1987, 0.2795, 0.1987, 0.2795, 0.1987, 0.2795, 0.1987, 0.2795, 0.1987, 0.2795, 0.1987, 0.2795, 0.1987, 0.2795, 0.1987, 0.2795, 0.1987, 0.2795, 0.1987, 0.2795, 0.1987, 0.2795, 0.1987, 0.2795, 0.1987, 0.2795, 0.1987, 0.2795, 0.1987, 0.2795, 0.1987, 0.2795, 0.2, 0.3055, 0.2, 0.3055, 0.2, 0.3055, 0.1987, 0.2795, 0.1987, 0.2795, 0.1987, 0.2795, 0.2, 0.3055, 0.2, 0.3055, 0.2, 0.3055, 0.1987, 0.2795, 0.1987, 0.2795, 0.1987, 0.2795, 0.1987, 0.2795, 0.1987, 0.2795, 0.1987, 0.2795, 0.2229, 0.2948, 0.2229, 0.2948, 0.2229, 0.2948, 0.2229, 0.2948, 0.2229, 0.2948, 0.2229, 0.2948, 0.1987, 0.2795, 0.1987, 0.2795, 0.1987, 0.2795, 0.1987, 0.2795, 0.1987, 0.2795, 0.1987, 0.2795, 0.2, 0.3055, 0.2, 0.3055, 0.2, 0.3055, 0.2229, 0.2948, 0.2229, 0.2948, 0.2229, 0.2948, 0.1987, 0.2795, 0.1987, 0.2795, 0.1987, 0.2795, 0.2229, 0.2948, 0.2229, 0.2948, 0.2229, 0.2948, 0.1987, 0.2795, 0.1987, 0.2795, 0.1987, 0.2795, 0.1987, 0.2795, 0.1987, 0.2795, 0.1987, 0.2795, 0.1987, 0.2795, 0.1987, 0.2795, 0.1987, 0.2795, 0.2, 0.3055, 0.2, 0.3055, 0.2, 0.3055, 0.2, 0.3055, 0.2, 0.3055, 0.2, 0.3055, 0.2, 0.3055, 0.2, 0.3055, 0.2, 0.3055, 0.2, 0.3055, 0.2, 0.3055, 0.2, 0.3055, 0.2, 0.3055, 0.2, 0.3055, 0.2, 0.3055, 0.1987, 0.2795, 0.1987, 0.2795, 0.1987, 0.2795, 0.2, 0.3055, 0.2, 0.3055, 0.2, 0.3055, 0.2, 0.3055, 0.2, 0.3055, 0.2, 0.3055, 0.1987, 0.2795, 0.1987, 0.2795, 0.1987, 0.2795, 0.2, 0.3055, 0.2, 0.3055, 0.2, 0.3055, 0.2229, 0.2948, 0.2229, 0.2948, 0.2229, 0.2948, 0.2229, 0.2948, 0.2229, 0.2948, 0.2229, 0.2948, 0.2236, 0.2941, 0.2236, 0.2941, 0.2236, 0.2941, 0.1987, 0.2795, 0.1987, 0.2795, 0.1987, 0.2795, 0.2, 0.3055, 0.2, 0.3055, 0.2, 0.3055, 0.1987, 0.2795, 0.1987, 0.2795, 0.1987, 0.2795, 0.2, 0.3055, 0.2, 0.3055, 0.2, 0.3055, 0.2, 0.3055, 0.2, 0.3055, 0.2, 0.3055, 0.1987, 0.2795, 0.1987, 0.2795, 0.1987, 0.2795, 0.2229, 0.2948, 0.2229, 0.2948, 0.2229, 0.2948, 0.2, 0.3055, 0.2, 0.3055, 0.2, 0.3055, 0.2, 0.3055, 0.2, 0.3055, 0.2, 0.3055, 0.2, 0.3055, 0.2, 0.3055, 0.2, 0.3055, 0.2, 0.3055, 0.2, 0.3055, 0.2, 0.3055, 0.1987, 0.2795, 0.1987, 0.2795, 0.1987, 0.2795, 0.1987, 0.2795, 0.1987, 0.2795, 0.1987, 0.2795, 0.2236, 0.2941, 0.2236, 0.2941, 0.2236, 0.2941, 0.2236, 0.2941, 0.2236, 0.2941, 0.2236, 0.2941, 0.1987, 0.2795, 0.1987, 0.2795, 0.1987, 0.2795, 0.1987, 0.2795, 0.1987, 0.2795, 0.1987, 0.2795, 0.1987, 0.2795, 0.1987, 0.2795, 0.1987, 0.2795, 0.1987, 0.2795, 0.1987, 0.2795, 0.1987, 0.2795, 0.2, 0.3055, 0.2, 0.3055, 0.2, 0.3055, 0.2229, 0.2948, 0.2229, 0.2948, 0.2229, 0.2948, 0.2, 0.3055, 0.2, 0.3055, 0.2, 0.3055, 0.1987, 0.2795, 0.1987, 0.2795, 0.1987, 0.2795, 0.1987, 0.2795, 0.1987, 0.2795, 0.1987, 0.2795, 0.1987, 0.2795, 0.1987, 0.2795, 0.1987, 0.2795, 0.1987, 0.2795, 0.1987, 0.2795, 0.1987, 0.2795, 0.1987, 0.2795, 0.1987, 0.2795, 0.1987, 0.2795, 0.2236, 0.2941, 0.2236, 0.2941, 0.2236, 0.2941, 0.1987, 0.2795, 0.1987, 0.2795, 0.1987, 0.2795, 0.1987, 0.2795, 0.1987, 0.2795, 0.1987, 0.2795, 0.1987, 0.2795, 0.1987, 0.2795, 0.1987, 0.2795, 0.1987, 0.2795, 0.1987, 0.2795, 0.1987, 0.2795, 0.1987, 0.2795, 0.1987, 0.2795, 0.1987, 0.2795, 0.1987, 0.2795, 0.1987, 0.2795, 0.1987, 0.2795, 0.1987, 0.2795, 0.1987, 0.2795, 0.1987, 0.2795, 0.1987, 0.2795, 0.1987, 0.2795, 0.1987, 0.2795, 0.1987, 0.2795, 0.1987, 0.2795, 0.1987, 0.2795, 0.1987, 0.2795, 0.1987, 0.2795, 0.1987, 0.2795, 0.1987, 0.2795, 0.1987, 0.2795, 0.1987, 0.2795, 0.1987, 0.2795, 0.1987, 0.2795, 0.1987, 0.2795, 0.1987, 0.2795, 0.1987, 0.2795, 0.1987, 0.2795, 0.1987, 0.2795, 0.1987, 0.2795, 0.1987, 0.2795, 0.1987, 0.2795, 0.1987, 0.2795, 0.1987, 0.2795, 0.1987, 0.2795, 0.1987, 0.2795, 0.1987, 0.2795, 0.2, 0.3055, 0.2, 0.3055, 0.2, 0.3055, 0.1987, 0.2795, 0.1987, 0.2795, 0.1987, 0.2795, 0.1987, 0.2795, 0.1987, 0.2795, 0.1987, 0.2795, 0.2, 0.3055, 0.2, 0.3055, 0.2, 0.3055, 0.1987, 0.2795, 0.1987, 0.2795, 0.1987, 0.2795, 0.1987, 0.2795, 0.1987, 0.2795, 0.1987, 0.2795, 0.1987, 0.2795, 0.1987, 0.2795, 0.1987, 0.2795, 0.1987, 0.2795, 0.1987, 0.2795, 0.1987, 0.2795, 0.2, 0.3055, 0.2, 0.3055, 0.2, 0.3055, 0.1987, 0.2795, 0.1987, 0.2795, 0.1987, 0.2795, 0.1987, 0.2795, 0.1987, 0.2795, 0.1987, 0.2795, 0.2229, 0.2948, 0.2229, 0.2948, 0.2229, 0.2948, 0.1987, 0.2795, 0.1987, 0.2795, 0.1987, 0.2795, 0.1987, 0.2795, 0.1987, 0.2795, 0.1987, 0.2795, 0.1987, 0.2795, 0.1987, 0.2795, 0.1987, 0.2795, 0.2236, 0.2948, 0.2236, 0.2948, 0.2236, 0.2948, 0.1987, 0.2795, 0.1987, 0.2795, 0.1987, 0.2795, 0.1987, 0.2795, 0.1987, 0.2795, 0.1987, 0.2795, 0.1987, 0.2795, 0.1987, 0.2795, 0.1987, 0.2795, 0.2, 0.3055, 0.2, 0.3055, 0.2, 0.3055, 0.1987, 0.2795, 0.1987, 0.2795, 0.1987, 0.2795, 0.2, 0.3055, 0.2, 0.3055, 0.2, 0.3055, 0.1987, 0.2795, 0.1987, 0.2795, 0.1987, 0.2795, 0.2, 0.3055, 0.2, 0.3055, 0.2, 0.3055, 0.1987, 0.2795, 0.1987, 0.2795, 0.1987, 0.2795, 0.1987, 0.2795, 0.1987, 0.2795, 0.1987, 0.2795, 0.2, 0.3055, 0.2, 0.3055, 0.2, 0.3055, 0.1987, 0.2795, 0.1987, 0.2795, 0.1987, 0.2795, 0.1987, 0.2795, 0.1987, 0.2795, 0.1987, 0.2795, 0.1987, 0.2795, 0.1987, 0.2795, 0.1987, 0.2795, 0.1987, 0.2795, 0.1987, 0.2795, 0.1987, 0.2795, 0.1987, 0.2795, 0.1987, 0.2795, 0.1987, 0.2795, 0.2229, 0.2948, 0.2229, 0.2948, 0.2229, 0.2948, 0.1987, 0.2795, 0.1987, 0.2795, 0.1987, 0.2795, 0.1987, 0.2795, 0.1987, 0.2795, 0.1987, 0.2795, 0.1987, 0.2795, 0.1987, 0.2795, 0.1987, 0.2795, 0.1987, 0.2795, 0.1987, 0.2795, 0.1987, 0.2795, 0.1987, 0.2795, 0.1987, 0.2795, 0.1987, 0.2795, 0.2236, 0.2948, 0.2236, 0.2948, 0.2236, 0.2948, 0.1987, 0.2795, 0.1987, 0.2795, 0.1987, 0.2795, 0.1987, 0.2795, 0.1987, 0.2795, 0.1987, 0.2795, 0.1987, 0.2795, 0.1987, 0.2795, 0.1987, 0.2795, 0.1987, 0.2795, 0.1987, 0.2795, 0.1987, 0.2795, 0.1987, 0.2795, 0.1987, 0.2795, 0.1987, 0.2795, 0.1987, 0.2795, 0.1987, 0.2795, 0.1987, 0.2795, 0.2236, 0.2941, 0.2236, 0.2941, 0.2236, 0.2941, 0.2, 0.3055, 0.2, 0.3055, 0.2, 0.3055, 0.2, 0.3055, 0.2, 0.3055, 0.2, 0.3055, 0.2, 0.3055, 0.2, 0.3055, 0.2, 0.3055, 0.2, 0.3055, 0.2, 0.3055, 0.2, 0.3055, 0.1987, 0.2795, 0.1987, 0.2795, 0.1987, 0.2795, 0.2, 0.3055, 0.2, 0.3055, 0.2, 0.3055, 0.2, 0.3055, 0.2, 0.3055, 0.2, 0.3055, 0.2, 0.3055, 0.2, 0.3055, 0.2, 0.3055, 0.2, 0.3055, 0.2, 0.3055, 0.2, 0.3055, 0.1987, 0.2795, 0.1987, 0.2795, 0.1987, 0.2795, 0.1987, 0.2795, 0.1987, 0.2795, 0.1987, 0.2795, 0.2, 0.3055, 0.2, 0.3055, 0.2, 0.3055, 0.2, 0.3055, 0.2, 0.3055, 0.2, 0.3055, 0.2, 0.3055, 0.2, 0.3055, 0.2, 0.3055, 0.2229, 0.2948, 0.2229, 0.2948, 0.2229, 0.2948, 0.2229, 0.2948, 0.2229, 0.2948, 0.2229, 0.2948, 0.2229, 0.2948, 0.2229, 0.2948, 0.2229, 0.2948, 0.2229, 0.2948, 0.2229, 0.2948, 0.2229, 0.2948, 0.2229, 0.2948, 0.2229, 0.2948, 0.2229, 0.2948, 0.2229, 0.2948, 0.2229, 0.2948, 0.2229, 0.2948, 0.2229, 0.2948, 0.2229, 0.2948, 0.2229, 0.2948, 0.2, 0.3055, 0.2, 0.3055, 0.2, 0.3055, 0.2229, 0.2948, 0.2229, 0.2948, 0.2229, 0.2948, 0.2, 0.3055, 0.2, 0.3055, 0.2, 0.3055, 0.2, 0.3055, 0.2, 0.3055, 0.2, 0.3055, 0.2229, 0.2948, 0.2229, 0.2948, 0.2229, 0.2948, 0.2, 0.3055, 0.2, 0.3055, 0.2, 0.3055, 0.2, 0.3055, 0.2, 0.3055, 0.2, 0.3055, 0.2229, 0.2948, 0.2229, 0.2948, 0.2229, 0.2948, 0.2, 0.3055, 0.2, 0.3055, 0.2, 0.3055, 0.2229, 0.2948, 0.2229, 0.2948, 0.2229, 0.2948, 0.1987, 0.2795, 0.1987, 0.2795, 0.1987, 0.2795, 0.1987, 0.2795, 0.1987, 0.2795, 0.1987, 0.2795, 0.2229, 0.2948, 0.2229, 0.2948, 0.2229, 0.2948, 0.2, 0.3055, 0.2, 0.3055, 0.2, 0.3055, 0.2236, 0.2948, 0.2236, 0.2948, 0.2236, 0.2948, 0.2, 0.3055, 0.2, 0.3055, 0.2, 0.3055, 0.2, 0.3055, 0.2, 0.3055, 0.2, 0.3055, 0.2, 0.3055, 0.2, 0.3055, 0.2, 0.3055, 0.2236, 0.2948, 0.2236, 0.2948, 0.2236, 0.2948, 0.2, 0.3055, 0.2, 0.3055, 0.2, 0.3055, 0.1987, 0.2795, 0.1987, 0.2795, 0.1987, 0.2795, 0.2, 0.3055, 0.2, 0.3055, 0.2, 0.3055, 0.1987, 0.2795, 0.1987, 0.2795, 0.1987, 0.2795, 0.2, 0.3055, 0.2, 0.3055, 0.2, 0.3055, 0.2, 0.3055, 0.2, 0.3055, 0.2, 0.3055, 0.2, 0.3055, 0.2, 0.3055, 0.2, 0.3055, 0.2, 0.3055, 0.2, 0.3055, 0.2, 0.3055, 0.2, 0.3055, 0.2, 0.3055, 0.2, 0.3055, 0.2, 0.3055, 0.2, 0.3055, 0.2, 0.3055, 0.2, 0.3055, 0.2, 0.3055, 0.2, 0.3055, 0.1987, 0.2795, 0.1987, 0.2795, 0.1987, 0.2795, 0.1987, 0.2795, 0.1987, 0.2795, 0.1987, 0.2795, 0.1987, 0.2795, 0.1987, 0.2795, 0.1987, 0.2795, 0.2, 0.3055, 0.2, 0.3055, 0.2, 0.3055, 0.2236, 0.2941, 0.2236, 0.2941, 0.2236, 0.2941, 0.2, 0.3055, 0.2, 0.3055, 0.2, 0.3055, 0.2, 0.3055, 0.2, 0.3055, 0.2, 0.3055, 0.2236, 0.2941, 0.2236, 0.2941, 0.2236, 0.2941, 0.2, 0.3055, 0.2, 0.3055, 0.2, 0.3055, 0.2, 0.3055, 0.2, 0.3055, 0.2, 0.3055, 0.2236, 0.2941, 0.2236, 0.2941, 0.2236, 0.2941, 0.2, 0.3055, 0.2, 0.3055, 0.2, 0.3055, 0.2, 0.3055, 0.2, 0.3055, 0.2, 0.3055, 0.2, 0.3055, 0.2, 0.3055, 0.2, 0.3055, 0.2236, 0.2941, 0.2236, 0.2941, 0.2236, 0.2941, 0.2236, 0.2941, 0.2236, 0.2941, 0.2236, 0.2941, 0.2, 0.3055, 0.2, 0.3055, 0.2, 0.3055, 0.2, 0.3055, 0.2, 0.3055, 0.2, 0.3055, 0.2236, 0.2941, 0.2236, 0.2941, 0.2236, 0.2941, 0.2, 0.3055, 0.2, 0.3055, 0.2, 0.3055, 0.2, 0.3055, 0.2, 0.3055, 0.2, 0.3055])
me_sm_env_door_frame_round_01.use_remesh_preserve_volume = False
me_sm_env_door_frame_round_01.use_remesh_preserve_attributes = False
me_sm_env_door_frame_round_01.use_mirror_vertex_groups = False
me_sm_env_door_frame_round_01.update()
me_sm_env_door_frame_round_01.normals_split_custom_set([tuple(v) for v in zip(*[iter([0.09152, 0.5556, 0.8264, 0.09152, 0.5556, 0.8264, 0.09152, 0.5556, 0.8264, 0.009202, 0.005571, 0.9999, 0.009202, 0.005571, 0.9999, 0.009202, 0.005571, 0.9999, -0.00112, -0.0005056, 1.0, -0.00112, -0.0005056, 1.0, -0.00112, -0.0005056, 1.0, -0.02076, -0.02251, 0.9995, -0.02076, -0.02251, 0.9995, -0.02076, -0.02251, 0.9995, 0.113, 0.02454, 0.9933, 0.113, 0.02454, 0.9933, 0.113, 0.02454, 0.9933, -0.006038, 0.006112, 1.0, -0.006038, 0.006112, 1.0, -0.006038, 0.006112, 1.0, -0.03687, -0.04567, 0.9983, -0.03687, -0.04567, 0.9983, -0.03687, -0.04567, 0.9983, -0.2747, -0.1961, 0.9413, -0.2747, -0.1961, 0.9413, -0.2747, -0.1961, 0.9413, 0.1232, -0.1718, 0.9774, 0.1232, -0.1718, 0.9774, 0.1232, -0.1718, 0.9774, -0.01252, 0.009004, 0.9999, -0.01252, 0.009004, 0.9999, -0.01252, 0.009004, 0.9999, -0.2085, -0.01891, 0.9778, -0.2085, -0.01891, 0.9778, -0.2085, -0.01891, 0.9778, -0.002396, -0.00405, 1.0, -0.002396, -0.00405, 1.0, -0.002396, -0.00405, 1.0, 0.3377, -0.7723, 0.5381, 0.3377, -0.7723, 0.5381, 0.3377, -0.7723, 0.5381, -0.2898, -0.4209, 0.8596, -0.2898, -0.4209, 0.8596, -0.2898, -0.4209, 0.8596, 0.004048, 0.001158, 1.0, 0.004347, 0.002874, 1.0, 0.00399, 0.001803, 1.0, 0.00399, 0.001803, 1.0, 0.004347, 0.002874, 1.0, -0.003581, -0.004346, 1.0, -0.3634, 0.3368, 0.8687, -0.3634, 0.3368, 0.8687, -0.3634, 0.3368, 0.8687, -0.003581, -0.004346, 1.0, 0.004347, 0.002874, 1.0, -0.002338, -0.004536, 1.0, -0.006013, -0.003037, 1.0, 0.00265, -0.001936, 1.0, 0.00249, -0.001905, 1.0, -0.006013, -0.003037, 1.0, 0.00249, -0.001905, 1.0, -0.007745, -0.003287, 1.0, -0.006013, -0.003037, 1.0, -0.007745, -0.003287, 1.0, -0.009685, -0.003554, 0.9999, 0.2429, -0.2709, 0.9315, 0.2429, -0.2709, 0.9315, 0.2429, -0.2709, 0.9315, 0.1438, 0.04957, 0.9884, 0.1438, 0.04957, 0.9884, 0.1438, 0.04957, 0.9884, 0.891, -0.4523, 0.03911, 0.891, -0.4523, 0.03911, 0.891, -0.4523, 0.03911, 0.4227, -0.2728, 0.8642, 0.4227, -0.2728, 0.8642, 0.4227, -0.2728, 0.8642, -0.003581, -0.004346, 1.0, -0.002338, -0.004536, 1.0, -0.002293, -0.004649, 1.0, 0.5032, 0.3342, 0.7969, 0.5041, 0.3324, 0.7971, 0.5035, 0.3336, 0.797, 0.4825, 0.4284, 0.7639, 0.4825, 0.4284, 0.7639, 0.4825, 0.4284, 0.7639, 0.006543, 0.1083, 0.9941, 0.006543, 0.1083, 0.9941, 0.006543, 0.1083, 0.9941, 0.006063, -8.299e-05, 1.0, 0.006063, -8.299e-05, 1.0, 0.006063, -8.299e-05, 1.0, 0.8234, -0.03836, 0.5662, 0.8234, -0.03836, 0.5662, 0.8234, -0.03836, 0.5662, 0.002085, -0.001004, 1.0, 0.00134, -0.0007016, 1.0, 0.001832, -0.0008998, 1.0, 0.9277, 0.1503, 0.3418, 0.9277, 0.1503, 0.3418, 0.9277, 0.1503, 0.3418, 0.002324, -0.001098, 1.0, 0.002085, -0.001004, 1.0, 0.001832, -0.0008998, 1.0, -0.006881, -0.01205, 0.9999, -0.006881, -0.01205, 0.9999, -0.006881, -0.01205, 0.9999, -0.4283, -0.1058, 0.8974, -0.4283, -0.1058, 0.8974, -0.4283, -0.1058, 0.8974, 0.01228, -0.002659, 0.9999, 0.01228, -0.002659, 0.9999, 0.01228, -0.002659, 0.9999, 0.03954, -0.05986, 0.9974, 0.03954, -0.05986, 0.9974, 0.03954, -0.05986, 0.9974, -0.436, -0.1858, 0.8805, -0.436, -0.1858, 0.8805, -0.436, -0.1858, 0.8805, -0.06369, -0.4631, 0.884, -0.06369, -0.4631, 0.884, -0.06369, -0.4631, 0.884, -3.549e-05, -0.0003823, 1.0, -3.549e-05, -0.0003823, 1.0, -3.549e-05, -0.0003823, 1.0, 0.008396, 0.00503, 1.0, 0.001066, 0.000345, 1.0, 0.007346, 0.004357, 1.0, -0.03233, -0.02298, 0.9992, -0.03233, -0.02298, 0.9992, -0.03233, -0.02298, 0.9992, 0.001066, 0.000345, 1.0, 0.0001068, -0.0002641, 1.0, 0.007346, 0.004357, 1.0, -0.1464, 0.09994, 0.9842, -0.1464, 0.09994, 0.9842, -0.1464, 0.09994, 0.9842, -0.00226, -0.00883, 1.0, -0.00226, -0.00883, 1.0, -0.00226, -0.00883, 1.0, -0.002027, -7.098e-06, 1.0, -0.002027, -7.098e-06, 1.0, -0.002027, -7.098e-06, 1.0, 0.5015, -0.4548, 0.7359, 0.5015, -0.4548, 0.7359, 0.5015, -0.4548, 0.7359, -0.324, 0.1278, 0.9374, -0.324, 0.1278, 0.9374, -0.324, 0.1278, 0.9374, 0.7217, -0.08017, 0.6876, 0.7217, -0.08017, 0.6876, 0.7217, -0.08017, 0.6876, -0.05842, 0.001731, 0.9983, -0.05842, 0.001731, 0.9983, -0.05842, 0.001731, 0.9983, 0.1851, 0.3484, 0.9189, 0.1851, 0.3484, 0.9189, 0.1851, 0.3484, 0.9189, -0.002292, 0.0002133, 1.0, -0.0003334, 0.002462, 1.0, -0.0005042, 0.001769, 1.0, -0.002292, 0.0002133, 1.0, -0.0005042, 0.001769, 1.0, -0.003149, -0.0008001, 1.0, 0.1036, 0.154, 0.9826, 0.1036, 0.154, 0.9826, 0.1036, 0.154, 0.9826, 0.005944, 0.006165, 1.0, -0.0001541, 0.001012, 1.0, 0.005218, 0.00555, 1.0, -0.0005042, 0.001769, 1.0, -0.0003334, 0.002462, 1.0, -5.183e-05, -0.0006255, 1.0, -0.0001541, 0.001012, 1.0, -0.0004648, 0.0007545, 1.0, 0.005218, 0.00555, 1.0, -0.0005042, 0.001769, 1.0, -5.183e-05, -0.0006255, 1.0, -9.356e-06, -0.0006714, 1.0, 0.1631, -0.505, 0.8475, 0.1631, -0.505, 0.8475, 0.1631, -0.505, 0.8475, -9.356e-06, -0.0006714, 1.0, -5.183e-05, -0.0006255, 1.0, 1.482e-06, -0.0006941, 1.0, -0.3569, 0.7804, 0.5135, -0.3569, 0.7804, 0.5135, -0.3569, 0.7804, 0.5135, -0.6265, -0.2134, 0.7496, -0.6265, -0.2134, 0.7496, -0.6265, -0.2134, 0.7496, -0.7333, -0.202, 0.6492, -0.7333, -0.202, 0.6492, -0.7333, -0.202, 0.6492, -0.4871, -0.6625, 0.5691, -0.4871, -0.6625, 0.5691, -0.4871, -0.6625, 0.5691, 0.8259, -0.1126, 0.5524, 0.8259, -0.1126, 0.5524, 0.8259, -0.1126, 0.5524, -0.05616, -0.9035, 0.4249, -0.05616, -0.9035, 0.4249, -0.05616, -0.9035, 0.4249, 0.02015, 0.9095, 0.4152, 0.02015, 0.9095, 0.4152, 0.02015, 0.9095, 0.4152, -0.1052, 0.8345, 0.5409, -0.1052, 0.8345, 0.5409, -0.1052, 0.8345, 0.5409, 0.01462, -0.8408, 0.5412, 0.01462, -0.8408, 0.5412, 0.01462, -0.8408, 0.5412, 0.02285, 0.8854, 0.4643, 0.02285, 0.8854, 0.4643, 0.02285, 0.8854, 0.4643, 0.004271, 0.8359, 0.5488, 0.002664, 0.8353, 0.5498, -0.006365, 0.8315, 0.5554, 0.9994, -1.285e-05, 0.0341, 0.9994, -0.000441, 0.03543, 0.9994, 2.368e-05, 0.03501, 0.9994, 2.368e-05, 0.03501, 0.9994, -0.000441, 0.03543, 0.9994, -8.321e-05, 0.03489, 0.9994, 2.368e-05, 0.03501, 0.9994, -8.321e-05, 0.03489, 0.9994, -0.0002636, 0.0354, 0.9994, -0.0002636, 0.0354, 0.9994, -8.321e-05, 0.03489, 0.9993, -0.0004019, 0.03793, 0.9994, -0.0002636, 0.0354, 0.9993, -0.0004019, 0.03793, 0.9994, -0.0002952, 0.03528, 0.9994, -0.0002952, 0.03528, 0.9993, -0.0004019, 0.03793, 0.9992, -0.0009894, 0.04121, -0.8044, 0.2594, 0.5345, -0.8044, 0.2594, 0.5345, -0.8044, 0.2594, 0.5345, 0.5253, -0.7064, 0.4744, 0.5253, -0.7064, 0.4744, 0.5253, -0.7064, 0.4744, 0.929, 0.3701, 0.001269, 0.929, 0.3701, 0.001269, 0.929, 0.3701, 0.001269, -0.1799, -0.7614, 0.6228, -0.1799, -0.7614, 0.6228, -0.1799, -0.7614, 0.6228, -0.8777, -0.4791, 0.006899, -0.8777, -0.4791, 0.006899, -0.8777, -0.4791, 0.006899, -0.2093, -0.9095, 0.3592, -0.2093, -0.9095, 0.3592, -0.2093, -0.9095, 0.3592, -0.1467, -0.8724, 0.4663, -0.1467, -0.8724, 0.4663, -0.1467, -0.8724, 0.4663, 0.0808, 0.7303, 0.6783, 0.0808, 0.7303, 0.6783, 0.0808, 0.7303, 0.6783, 0.1506, -0.8489, 0.5067, 0.1506, -0.8489, 0.5067, 0.1506, -0.8489, 0.5067, -0.1838, 0.7995, 0.5719, -0.1838, 0.7995, 0.5719, -0.1838, 0.7995, 0.5719, -0.9852, -0.05836, 0.1614, -0.9852, -0.05836, 0.1614, -0.9852, -0.05836, 0.1614, 0.01443, -0.8041, 0.5943, 0.01443, -0.8041, 0.5943, 0.01443, -0.8041, 0.5943, -0.03573, -0.5873, 0.8086, -0.03573, -0.5873, 0.8086, -0.03573, -0.5873, 0.8086, 1.0, 0.002339, 6.647e-06, 1.0, 0.002827, 0.000375, 1.0, 0.002145, -0.0001363, -0.003757, 0.8906, 0.4547, -0.003757, 0.8906, 0.4547, -0.003757, 0.8906, 0.4547, -0.9802, 0.1001, 0.1707, -0.9802, 0.1001, 0.1707, -0.9802, 0.1001, 0.1707, 0.7172, -0.1297, 0.6847, 0.7172, -0.1297, 0.6847, 0.7172, -0.1297, 0.6847, 0.002664, 0.8353, 0.5498, -0.006732, 0.8313, 0.5557, -0.006365, 0.8315, 0.5554, 0.9982, 0.002831, 0.06073, 0.9982, 0.002831, 0.06073, 0.9982, 0.002831, 0.06073, 1.0, -0.002469, 5.232e-05, 1.0, 0.0002579, -0.0001949, 1.0, 5.098e-07, -7.294e-05, -0.9983, 0.002372, 0.05903, -0.9983, 0.002372, 0.05903, -0.9983, 0.002372, 0.05903, 1.0, -0.002469, 5.232e-05, 1.0, 5.098e-07, -7.294e-05, 1.0, -1.309e-08, -7.295e-05, 1.0, -0.002469, 5.232e-05, 1.0, -1.309e-08, -7.295e-05, 1.0, -0.0002422, -8.439e-05, 1.0, -0.002469, 5.232e-05, 1.0, -0.0002422, -8.439e-05, 1.0, -0.0003543, 0.0006716, -0.004781, -1.0, -0.0004737, 0.002289, -1.0, 0.0005309, 0.002152, -1.0, 0.0004305, 0.8188, 0.2155, 0.532, 0.8188, 0.2155, 0.532, 0.8188, 0.2155, 0.532, -0.7902, 0.2454, 0.5616, -0.7903, 0.2459, 0.5612, -0.7909, 0.2484, 0.5592, 0.7351, -0.1585, 0.6592, 0.7347, -0.1586, 0.6596, 0.739, -0.1577, 0.6549, -0.2013, 0.9793, 0.02253, -0.2013, 0.9793, 0.02253, -0.2013, 0.9793, 0.02253, 0.5454, 0.676, 0.4955, 0.5454, 0.676, 0.4955, 0.5454, 0.676, 0.4955, -0.2434, -0.239, 0.94, -0.2434, -0.239, 0.94, -0.2434, -0.239, 0.94, -0.6114, -0.7432, 0.2719, -0.6114, -0.7432, 0.2719, -0.6114, -0.7432, 0.2719, 0.553, 0.743, 0.3769, 0.553, 0.743, 0.3769, 0.553, 0.743, 0.3769, 0.518, -0.7659, 0.3808, 0.518, -0.7659, 0.3808, 0.518, -0.7659, 0.3808, -0.5231, 0.7615, 0.3828, -0.5231, 0.7615, 0.3828, -0.5231, 0.7615, 0.3828, -0.3583, -0.92, 0.1587, -0.3583, -0.92, 0.1587, -0.3583, -0.92, 0.1587, 0.8645, -0.4901, 0.1117, 0.8645, -0.4901, 0.1117, 0.8645, -0.4901, 0.1117, 0.1341, 0.6452, 0.7521, 0.1341, 0.6452, 0.7521, 0.1341, 0.6452, 0.7521, 0.5041, 0.3324, 0.7971, 0.5044, 0.3318, 0.7972, 0.5035, 0.3336, 0.797, -0.2761, 0.06463, 0.9589, -0.2761, 0.06463, 0.9589, -0.2761, 0.06463, 0.9589, -0.9371, -0.2195, 0.2715, -0.9371, -0.2195, 0.2715, -0.9371, -0.2195, 0.2715, 0.1842, 0.541, 0.8206, 0.1842, 0.541, 0.8206, 0.1842, 0.541, 0.8206, 0.0001285, 0.5609, 0.8279, 0.0001285, 0.5609, 0.8279, 0.0001285, 0.5609, 0.8279, 1.0, 0.002339, 6.647e-06, 1.0, 0.002145, -0.0001363, 1.0, 0.001996, -0.0002515, 0.823, -0.5681, 0.007188, 0.823, -0.5681, 0.007188, 0.823, -0.5681, 0.007188, 0.05727, -0.689, 0.7225, 0.05727, -0.689, 0.7225, 0.05727, -0.689, 0.7225, -0.0352, -0.5815, 0.8128, -0.0352, -0.5815, 0.8128, -0.0352, -0.5815, 0.8128, -0.05328, 0.6431, 0.764, -0.05328, 0.6431, 0.764, -0.05328, 0.6431, 0.764, 0.0007716, -0.7046, 0.7096, 0.0007716, -0.7046, 0.7096, 0.0007716, -0.7046, 0.7096, -0.7261, 0.6874, -0.01516, -0.7261, 0.6874, -0.01516, -0.7261, 0.6874, -0.01516, -0.8271, -0.3233, 0.4597, -0.8271, -0.3233, 0.4597, -0.8271, -0.3233, 0.4597, 0.01461, -0.7422, 0.67, 0.01461, -0.7422, 0.67, 0.01461, -0.7422, 0.67, -0.01807, -0.7817, 0.6234, -0.01807, -0.7817, 0.6234, -0.01807, -0.7817, 0.6234, 0.007673, 0.8396, 0.5431, 0.007673, 0.8396, 0.5431, 0.007673, 0.8396, 0.5431, 0.06393, 0.8992, 0.4329, 0.06393, 0.8992, 0.4329, 0.06393, 0.8992, 0.4329, -0.7903, 0.2459, 0.5612, -0.7911, 0.2491, 0.5587, -0.7909, 0.2484, 0.5592, 0.8122, -0.09881, 0.5749, 0.8122, -0.09881, 0.5749, 0.8122, -0.09881, 0.5749, 0.7219, 0.2271, 0.6536, 0.7219, 0.2271, 0.6536, 0.7219, 0.2271, 0.6536, 0.7351, -0.1585, 0.6592, 0.739, -0.1577, 0.6549, 0.7403, -0.1575, 0.6535, 0.35, 0.6829, 0.6412, 0.35, 0.6829, 0.6412, 0.35, 0.6829, 0.6412, -0.2194, -0.3064, 0.9263, -0.2194, -0.3064, 0.9263, -0.2194, -0.3064, 0.9263, 0.998, -0.01399, 0.06169, 0.998, -0.01399, 0.06169, 0.998, -0.01399, 0.06169, 0.8877, -0.04586, 0.4582, 0.8877, -0.04586, 0.4582, 0.8877, -0.04586, 0.4582, 0.9264, -0.177, 0.3323, 0.9264, -0.177, 0.3323, 0.9264, -0.177, 0.3323, -0.1816, -0.9812, 0.06543, -0.1816, -0.9812, 0.06543, -0.1816, -0.9812, 0.06543, -0.02795, -0.6432, 0.7651, -0.02795, -0.6432, 0.7651, -0.02795, -0.6432, 0.7651, 0.9887, 0.1021, 0.1095, 0.9887, 0.1021, 0.1095, 0.9887, 0.1021, 0.1095, -0.9984, 0.05622, 0.0003631, -0.9984, 0.05622, 0.0003631, -0.9984, 0.05622, 0.0003631, 0.02914, -0.9991, 0.03109, 0.02914, -0.9991, 0.03109, 0.02914, -0.9991, 0.03109, -0.4832, 0.8755, -0.005112, -0.4832, 0.8755, -0.005112, -0.4832, 0.8755, -0.005112, -0.7284, -0.6818, -0.06734, -0.7284, -0.6818, -0.06734, -0.7284, -0.6818, -0.06734, -1.0, -0.00407, 0.000337, -1.0, -0.002852, -0.001344, -1.0, -0.005167, 0.0002291, -0.5012, -0.1053, 0.8589, -0.5012, -0.1053, 0.8589, -0.5012, -0.1053, 0.8589, 0.7119, 0.7023, 0.003117, 0.7119, 0.7023, 0.003117, 0.7119, 0.7023, 0.003117, 0.9748, 0.22, 0.03698, 0.9748, 0.22, 0.03698, 0.9748, 0.22, 0.03698, 0.9528, -0.3023, 0.02685, 0.9528, -0.3023, 0.02685, 0.9528, -0.3023, 0.02685, 0.01254, -0.9999, -0.0007692, 0.01254, -0.9999, -0.0007687, 0.01256, -0.9999, -0.0008001, 0.5425, -0.8394, 0.03302, 0.5425, -0.8394, 0.03302, 0.5425, -0.8394, 0.03302, -0.8918, 0.4522, 0.01236, -0.8902, 0.4555, 0.01195, -0.8945, 0.4469, 0.01301, -0.8426, -0.5385, 0.001782, -0.8426, -0.5385, 0.001782, -0.8426, -0.5385, 0.001782, 0.7077, 0.7049, 0.0478, 0.7077, 0.7049, 0.0478, 0.7077, 0.7049, 0.0478, 0.9339, 0.3576, 0.0003122, 0.9339, 0.3576, 0.0003122, 0.9339, 0.3576, 0.0003122, -0.9946, -0.08629, -0.05754, -0.9946, -0.08629, -0.05754, -0.9946, -0.08629, -0.05754, 1.0, 0.0007321, -0.0004199, 1.0, 0.0002579, -0.0001949, 1.0, -0.002469, 5.232e-05, -0.9287, 0.3709, 0.003018, -0.9288, 0.3706, 0.002601, -0.929, 0.3702, 0.001963, 0.247, -0.8457, 0.473, 0.247, -0.8457, 0.473, 0.247, -0.8457, 0.473, 0.6425, -0.7663, -0.0003868, 0.6425, -0.7663, -0.0003868, 0.6425, -0.7663, -0.0003868, 0.9748, -0.2164, -0.05441, 0.9748, -0.2164, -0.05441, 0.9748, -0.2164, -0.05441, -0.9458, 0.3243, -0.01541, -0.9458, 0.3243, -0.01541, -0.9458, 0.3243, -0.01541, -0.9999, -0.01565, 0.003919, -0.9999, -0.01565, 0.003919, -0.9999, -0.01565, 0.003919, 0.006169, -1.0, 0.003892, -0.001523, -1.0, 0.006463, 0.006278, -1.0, 0.001276, -0.7169, 0.6809, 0.1499, -0.7169, 0.6809, 0.1499, -0.7169, 0.6809, 0.1499, -0.3307, -0.9396, 0.08832, -0.3307, -0.9396, 0.08832, -0.3307, -0.9396, 0.08832, -0.7996, -0.6006, 0.001938, -0.8016, -0.5979, 0.002272, -0.8046, -0.5938, 0.002784, 0.8791, -0.4765, -0.01045, 0.8791, -0.4765, -0.01045, 0.8791, -0.4765, -0.01045, 0.6497, 0.7596, 0.03058, 0.6497, 0.7596, 0.03058, 0.6497, 0.7596, 0.03058, 0.9496, -0.2943, -0.1079, 0.9496, -0.2943, -0.1079, 0.9496, -0.2943, -0.1079, 0.9632, -0.1821, 0.1976, 0.9632, -0.1821, 0.1976, 0.9632, -0.1821, 0.1976, 0.9984, 0.05706, 0.001456, 0.9984, 0.05706, 0.001456, 0.9984, 0.05706, 0.001456, -0.3885, -0.8887, 0.2435, -0.3885, -0.8887, 0.2435, -0.3885, -0.8887, 0.2435, 0.9993, -0.03234, -0.02065, 0.9993, -0.03234, -0.02065, 0.9993, -0.03234, -0.02065, -1.0, 0.0007594, 0.0007644, -1.0, 0.00192, 0.0005002, -1.0, 0.001835, 0.0006361, -0.9987, 0.0508, 0.0008226, -0.9985, 0.05515, 0.002099, -0.9986, 0.05263, 0.002148, -0.9323, 0.3614, -0.01325, -0.9323, 0.3614, -0.01325, -0.9323, 0.3614, -0.01325, 0.9807, -0.1874, -0.05587, 0.9807, -0.1874, -0.05587, 0.9807, -0.1874, -0.05587, 0.8931, 0.4498, 0.0006053, 0.8931, 0.4498, 0.0006053, 0.8931, 0.4498, 0.0006053, -1.0, -0.00407, 0.000337, -1.0, -0.002143, -0.002194, -1.0, -0.002852, -0.001344, -1.0, -0.005167, 0.0002291, -1.0, -0.002852, -0.001344, -1.0, -0.004467, 1.226e-05, 1.0, -0.002469, 5.232e-05, 1.0, -0.0003543, 0.0006716, 1.0, 0.001676, 0.001032, -0.8889, 0.4556, 0.04906, -0.8889, 0.4556, 0.04906, -0.8889, 0.4556, 0.04906, 0.7137, 0.7004, 0.004859, 0.7137, 0.7004, 0.004859, 0.7137, 0.7004, 0.004859, 0.874, -0.4859, -0.008857, 0.874, -0.4859, -0.008857, 0.874, -0.4859, -0.008857, 0.4328, -0.9011, -0.02637, 0.4328, -0.9011, -0.02637, 0.4328, -0.9011, -0.02637, -0.6088, -0.7933, 0.002633, -0.6088, -0.7933, 0.002633, -0.6088, -0.7933, 0.002633, 0.9191, -0.3829, -0.0933, 0.9191, -0.3829, -0.0933, 0.9191, -0.3829, -0.0933, -0.6067, -0.7948, -0.01276, -0.6067, -0.7948, -0.01276, -0.6067, -0.7948, -0.01276, 1.0, -0.004015, 0.007766, 1.0, 0.005075, 0.006218, 1.0, -0.004576, -0.0005918, 0.8953, -0.4451, -0.01797, 0.8953, -0.4451, -0.01797, 0.8953, -0.4451, -0.01797, 0.9865, -0.04905, 0.1562, 0.9865, -0.04905, 0.1562, 0.9865, -0.04905, 0.1562, 0.694, 0.7143, -0.09033, 0.694, 0.7143, -0.09033, 0.694, 0.7143, -0.09033, 0.1676, -0.9858, -0.0003031, 0.1676, -0.9858, -0.0003031, 0.1676, -0.9858, -0.0003031, 1.0, -0.001639, -0.00174, 1.0, -0.001838, -0.001888, 1.0, 0.0002967, -0.0003541, -0.5068, -0.8615, 0.0322, -0.5068, -0.8615, 0.0322, -0.5068, -0.8615, 0.0322, 0.9989, 0.04684, -0.0005461, 0.9989, 0.0476, 0.0001291, 0.9986, 0.052, 0.0001232, 0.562, 0.8271, 0.001206, 0.5652, 0.8249, 0.001592, 0.5601, 0.8284, 0.0009755, -0.9252, 0.3794, 0.0001532, -0.9234, 0.384, 0.001385, -0.9263, 0.3769, -0.0005348, -0.9982, 0.01426, 0.05746, -0.9982, 0.01426, 0.05746, -0.9982, 0.01426, 0.05746, -0.2129, 0.9757, 0.05172, -0.2129, 0.9757, 0.05172, -0.2129, 0.9757, 0.05172, -0.112, 0.9937, 0.004135, -0.112, 0.9937, 0.004135, -0.112, 0.9937, 0.004135, -0.7535, 0.6571, -0.02274, -0.7535, 0.6571, -0.02274, -0.7535, 0.6571, -0.02274, -1.0, 0.002761, 0.000203, -1.0, 0.002818, 0.0001613, -1.0, 0.002643, 0.0002892, -0.5042, 0.8636, -0.001046, -0.5055, 0.8628, -0.0006659, -0.5002, 0.8659, -0.002155, -0.4805, 0.877, 0.004175, -0.4805, 0.877, 0.004175, -0.4805, 0.877, 0.004175, 0.8792, -0.4765, -0.0006117, 0.8829, -0.4695, -0.005903, 0.878, -0.4787, 0.0002845, 0.8829, -0.4695, -0.005903, 0.8792, -0.4765, -0.0006117, 0.884, -0.4674, -0.004255, -0.8761, 0.482, 0.01358, -0.8761, 0.482, 0.01358, -0.8761, 0.482, 0.01358, -1.0, -0.003293, -0.0008861, -1.0, 0.0001797, -0.003701, -1.0, -0.006269, 0.001269, 0.9999, 0.0006684, -0.01048, 0.9999, 0.0006684, -0.01048, 0.9999, 0.0006684, -0.01048, 1.0, -0.004015, 0.007766, 1.0, -0.004576, -0.0005918, 1.0, -0.004096, 0.003908, -0.907, -0.4212, -0.005615, -0.907, -0.4212, -0.005615, -0.907, -0.4212, -0.005615, -0.9896, 0.1438, -0.002374, -0.9896, 0.1439, -0.002386, -0.9897, 0.1434, -0.002342, 0.837, 0.5467, 0.0228, 0.837, 0.5467, 0.0228, 0.837, 0.5467, 0.0228, 0.9285, 0.3714, -0.0009946, 0.9285, 0.3714, -0.0009946, 0.9285, 0.3714, -0.0009946, -0.7649, -0.644, -0.01463, -0.7649, -0.644, -0.01463, -0.7649, -0.644, -0.01463, 0.9515, -0.3049, -0.04004, 0.9515, -0.3049, -0.04004, 0.9515, -0.3049, -0.04004, -0.8921, -0.4519, 7.765e-05, -0.8921, -0.4519, 7.765e-05, -0.8921, -0.4519, 7.765e-05, -0.9523, 0.2993, 0.05993, -0.9523, 0.2993, 0.05993, -0.9523, 0.2993, 0.05993, 0.7862, 0.6178, -0.01432, 0.7842, 0.6204, -0.01465, 0.7805, 0.625, -0.01526, -0.811, 0.5851, 0.001586, -0.811, 0.5851, 0.001586, -0.811, 0.5851, 0.001586, -0.002246, 1.0, 0.001051, -0.001945, 1.0, 0.001272, -0.002044, 1.0, 0.0012, 0.2459, 0.9693, 0.001827, 0.2465, 0.9691, 0.001897, 0.2475, 0.9689, 0.002019, -0.9288, 0.3706, 0.002601, -0.9293, 0.3694, 0.0007205, -0.929, 0.3702, 0.001963, -0.9419, -0.3355, 0.01475, -0.9419, -0.3355, 0.01475, -0.9419, -0.3355, 0.01475, -0.6397, -0.7687, -0.0002299, -0.6397, -0.7687, -0.0002299, -0.6397, -0.7687, -0.0002299, -0.8945, 0.4469, 0.01301, -0.8962, 0.4435, 0.01342, -0.8918, 0.4522, 0.01236, 0.9983, -0.04724, -0.03284, 0.9983, -0.04724, -0.03284, 0.9983, -0.04724, -0.03284, -0.8237, -0.5558, -0.1127, -0.8237, -0.5558, -0.1127, -0.8237, -0.5558, -0.1127, -0.7886, 0.615, 0.0009241, -0.7886, 0.615, 0.0009241, -0.7886, 0.615, 0.0009241, -0.9986, 0.05263, 0.002148, -0.9985, 0.05515, 0.002099, -0.9988, 0.04924, -0.005482, -1.0, 0.001103, 0.0003726, -1.0, 0.001174, 0.0004308, -1.0, 0.002919, 0.001646, 0.6328, -0.7743, 0.001436, 0.6328, -0.7743, 0.001436, 0.6328, -0.7743, 0.001436, -0.9999, 0.01116, -0.004755, -0.9999, 0.01069, -0.004499, -1.0, 0.0007594, 0.0007644, -1.0, -0.003293, -0.0008861, -1.0, -0.0001349, -0.00356, -1.0, 0.0001797, -0.003701, -0.9841, 0.1624, -0.07206, -0.9841, 0.1624, -0.07206, -0.9841, 0.1624, -0.07206, 0.9358, 0.3524, -0.01137, 0.9358, 0.3524, -0.01137, 0.9358, 0.3524, -0.01137, -0.5344, -0.8452, -0.00187, -0.5281, -0.8492, -0.006136, -0.5357, -0.8444, -0.001017, -0.8911, 0.4538, 0.0002178, -0.8911, 0.4538, 0.0002178, -0.8911, 0.4538, 0.0002178, 0.9958, -0.09193, -0.0001519, 0.9958, -0.09193, -0.0001519, 0.9958, -0.09193, -0.0001519, -0.5643, -0.8256, -0.006252, -0.5643, -0.8256, -0.006252, -0.5643, -0.8256, -0.006252, 0.5431, -0.8397, -0.005145, 0.5405, -0.8414, -0.003425, 0.5436, -0.8393, -0.005531, -0.1789, -0.9838, 0.00973, -0.1789, -0.9838, 0.00973, -0.1789, -0.9838, 0.00973, 0.884, -0.4674, -0.004255, 0.884, -0.4675, -0.004253, 0.8829, -0.4695, -0.005903, -0.7668, 0.6419, -0.0009913, -0.7668, 0.6419, -0.0009913, -0.7668, 0.6419, -0.0009913, 0.965, -0.2594, -0.03713, 0.965, -0.2594, -0.03713, 0.965, -0.2594, -0.03713, -0.8168, -0.5767, -0.01582, -0.8168, -0.5767, -0.01582, -0.8168, -0.5767, -0.01582, -0.9939, -0.03122, -0.1055, -0.9939, -0.03122, -0.1055, -0.9939, -0.03122, -0.1055, 1.0, 0.003502, -0.001376, 1.0, 0.005503, 5.96e-05, 1.0, 0.003688, -0.001244, 0.5016, 0.8651, 8.901e-05, 0.487, 0.8734, 0.006746, 0.4995, 0.8663, 0.0009939, 0.5499, -0.8352, 0.003732, 0.5499, -0.8352, 0.003732, 0.5499, -0.8352, 0.003732, 0.01254, -0.9999, -0.0007692, 0.01254, -0.9999, -0.0007557, 0.01254, -0.9999, -0.0007687, -0.8929, -0.4502, -0.0003584, -0.8929, -0.4502, -0.0003584, -0.8929, -0.4502, -0.0003584, 0.998, 0.03239, 0.05345, 0.998, 0.03239, 0.05345, 0.998, 0.03239, 0.05345, -0.9338, -0.3579, -0.0001569, -0.9338, -0.3579, -0.0001569, -0.9338, -0.3579, -0.0001569, 0.9191, -0.3927, -0.0322, 0.9191, -0.3927, -0.0322, 0.9191, -0.3927, -0.0322, -0.9147, 0.3987, 0.06639, -0.9147, 0.3987, 0.06639, -0.9147, 0.3987, 0.06639, -0.8019, 0.5974, -0.005789, -0.8019, 0.5974, -0.005789, -0.8019, 0.5974, -0.005789, -0.7625, 0.647, 0.0007901, -0.7625, 0.647, 0.0007901, -0.7625, 0.647, 0.0007901, -0.001945, 1.0, 0.001272, -0.001742, 1.0, 0.00142, -0.002044, 1.0, 0.0012, 0.491, 0.8712, 0.0008349, 0.4929, 0.8701, -0.0001157, 0.4865, 0.8737, 0.002404, 0.4995, 0.8663, 0.0009939, 0.487, 0.8734, 0.006746, 0.4865, 0.8737, 0.002404, -0.4934, 0.8698, -0.002357, -0.4934, 0.8698, -0.002357, -0.4934, 0.8698, -0.002357, -0.3707, -0.9287, -0.007404, -0.3707, -0.9287, -0.007404, -0.3707, -0.9287, -0.007404, -0.9116, 0.4111, 0.003346, -0.9116, 0.4111, 0.003346, -0.9116, 0.4111, 0.003346, 1.0, -0.001639, -0.00174, 1.0, 0.0002967, -0.0003541, 1.0, 0.0004849, -0.0002253, -0.9121, -0.4044, -0.0666, -0.9121, -0.4044, -0.0666, -0.9121, -0.4044, -0.0666, 0.7535, 0.6567, -0.03155, 0.7535, 0.6567, -0.03155, 0.7535, 0.6567, -0.03155, 0.8903, -0.4553, -9.139e-05, 0.8903, -0.4553, -9.139e-05, 0.8903, -0.4553, -9.139e-05, -0.8971, -0.4416, -0.01103, -0.8971, -0.4416, -0.01103, -0.8971, -0.4416, -0.01103, -0.5344, 0.8452, 0.001586, -0.5344, 0.8452, 0.001586, -0.5344, 0.8452, 0.001586, -0.8016, -0.5979, 0.002272, -0.8065, -0.5912, 0.003116, -0.8046, -0.5938, 0.002784, -1.0, -0.002541, -0.0003292, -1.0, -0.002877, -0.0006522, -1.0, -0.002936, -0.0007092, 0.9156, -0.4021, -0.005969, 0.9156, -0.4021, -0.005969, 0.9156, -0.4021, -0.005969, 0.4327, -0.9015, 0.007899, 0.4327, -0.9015, 0.007899, 0.4327, -0.9015, 0.007899, -1.0, 0.002919, 0.001646, -1.0, 0.003097, 0.001743, -1.0, 0.003301, 0.001811, 0.006169, -1.0, 0.003892, 0.005282, -1.0, 0.004429, -0.001523, -1.0, 0.006463, -0.004781, -1.0, -0.0004737, 0.002506, -1.0, 0.001098, 0.002289, -1.0, 0.0005309, -0.9999, 0.01069, -0.004499, -1.0, 0.002201, -0.0001354, -1.0, 0.0007594, 0.0007644, 0.8653, 0.5013, 0.0004857, 0.8653, 0.5013, 0.0004857, 0.8653, 0.5013, 0.0004857, -1.0, -0.004467, 1.226e-05, -1.0, -0.005288, -7.977e-05, -1.0, -0.005167, 0.0002291, -0.9985, 0.05515, 0.002099, -0.9988, 0.04788, -0.00778, -0.9988, 0.04924, -0.005482, 0.5095, 0.8605, -0.003617, 0.5095, 0.8605, -0.003617, 0.5095, 0.8605, -0.003617, -1.0, 0.0007594, 0.0007644, -1.0, 0.002201, -0.0001354, -1.0, 0.00192, 0.0005002, -0.4859, 0.874, 0.001399, -0.4859, 0.874, 0.001399, -0.4859, 0.874, 0.001399, -0.6796, -0.7324, 0.04125, -0.6796, -0.7324, 0.04125, -0.6796, -0.7324, 0.04125, 0.6191, -0.7853, -9.711e-05, 0.6191, -0.7853, -9.711e-05, 0.6191, -0.7853, -9.711e-05, 0.938, 0.3467, 0.001373, 0.938, 0.3467, 0.001373, 0.938, 0.3467, 0.001373, 0.8474, -0.5309, -0.006195, 0.8485, -0.5292, -0.006317, 0.85, -0.5267, -0.006502, 0.9985, 0.05437, 0.0008685, 0.9986, 0.05304, 0.0005426, 0.9986, 0.052, 0.0001232, -0.9896, 0.1438, -0.002374, -0.9896, 0.144, -0.002389, -0.9896, 0.1439, -0.002386, 0.8829, -0.4695, -0.005903, 0.884, -0.4675, -0.004253, 0.8809, -0.4733, 0.004892, 0.8468, -0.532, -0.003118, 0.8468, -0.532, -0.003118, 0.8468, -0.532, -0.003118, 0.9989, 0.04684, -0.0005461, 0.9986, 0.052, 0.0001232, 0.9986, 0.05304, 0.0005426, -1.0, 0.002919, 0.001646, -1.0, 0.001174, 0.0004308, -1.0, 0.003097, 0.001743, 0.491, 0.8712, 0.0008349, 0.4865, 0.8737, 0.002404, 0.487, 0.8734, 0.006746, -0.6059, -0.7955, -0.002333, -0.6059, -0.7955, -0.002333, -0.6059, -0.7955, -0.002333, 0.9294, 0.3691, 0.001404, 0.9294, 0.3691, 0.001404, 0.9294, 0.3691, 0.001404, 0.9568, 0.2904, 0.01581, 0.9568, 0.2904, 0.01581, 0.9568, 0.2904, 0.01581, 0.7783, 0.6278, -0.01562, 0.7805, 0.625, -0.01526, 0.7842, 0.6204, -0.01465, -0.1568, 0.9876, 0.0002651, -0.1568, 0.9876, 0.0002651, -0.1568, 0.9876, 0.0002651, -0.831, -0.5563, -0.003468, -0.831, -0.5563, -0.003468, -0.831, -0.5563, -0.003468, 0.9536, 0.2996, -0.02879, 0.9536, 0.2996, -0.02879, 0.9536, 0.2996, -0.02879, 0.8155, -0.5787, 0.0001052, 0.8155, -0.5787, 0.0001052, 0.8155, -0.5787, 0.0001052, 0.2465, 0.9691, 0.001897, 0.2482, 0.9687, 0.002107, 0.2475, 0.9689, 0.002019, -0.9813, -0.1681, -0.09324, -0.9813, -0.1681, -0.09324, -0.9813, -0.1681, -0.09324, 0.5439, 0.8392, 0.0007101, 0.5439, 0.8392, 0.0007101, 0.5439, 0.8392, 0.0007101, 0.2022, -0.9786, -0.03894, 0.2022, -0.9786, -0.03894, 0.2022, -0.9786, -0.03894, -0.5595, -0.8287, 0.01343, -0.5595, -0.8287, 0.01343, -0.5595, -0.8287, 0.01343, -0.925, 0.3799, -0.001001, -0.925, 0.3799, -0.001001, -0.925, 0.3799, -0.001001, -1.0, 1.65e-06, -0.003836, -1.0, 0.0001797, -0.003701, -1.0, -0.0001349, -0.00356, 0.9885, -0.1063, 0.1073, 0.9885, -0.1063, 0.1073, 0.9885, -0.1063, 0.1073, 0.9138, 0.4056, 0.02118, 0.9138, 0.4056, 0.02118, 0.9138, 0.4056, 0.02118, 0.9921, -0.1257, -0.002727, 0.9921, -0.1257, -0.002727, 0.9921, -0.1257, -0.002727, 0.5431, -0.8397, -0.005145, 0.5399, -0.8418, -0.003014, 0.5405, -0.8414, -0.003425, -0.8348, -0.5506, -0.0004978, -0.8348, -0.5506, -0.0004978, -0.8348, -0.5506, -0.0004978, -0.9223, 0.3866, 0.002094, -0.9234, 0.384, 0.001385, -0.9252, 0.3794, 0.0001532, -0.8933, -0.4478, -0.03761, -0.8933, -0.4478, -0.03761, -0.8933, -0.4478, -0.03761, 0.9997, -0.0245, 0.0034, 0.9997, -0.0245, 0.0034, 0.9997, -0.0245, 0.0034, 0.9168, -0.3891, 0.09031, 0.9168, -0.3891, 0.09031, 0.9168, -0.3891, 0.09031, 0.7165, 0.6954, -0.05541, 0.7165, 0.6954, -0.05541, 0.7165, 0.6954, -0.05541, -0.9585, 0.2761, -0.07121, -0.9585, 0.2761, -0.07121, -0.9585, 0.2761, -0.07121, -0.9944, -0.1025, 0.02707, -0.9944, -0.1025, 0.02707, -0.9944, -0.1025, 0.02707, -0.9844, 0.1271, 0.1213, -0.9844, 0.1271, 0.1213, -0.9844, 0.1271, 0.1213, -1.0, -0.004467, 1.226e-05, -1.0, -0.004325, -0.0005645, -1.0, -0.005288, -7.977e-05, 0.04313, -0.4711, -0.8811, 0.04313, -0.4711, -0.8811, 0.04313, -0.4711, -0.8811, 0.4959, -0.8681, -0.0204, 0.4959, -0.8681, -0.0204, 0.4959, -0.8681, -0.0204, -0.1978, -0.977, -0.07904, -0.1978, -0.977, -0.07904, -0.1978, -0.977, -0.07904, -0.00463, -0.9999, 0.008869, -0.001523, -1.0, 0.006463, 0.005282, -1.0, 0.004429, -0.4751, 0.8799, 0.001312, -0.4751, 0.8799, 0.001312, -0.4751, 0.8799, 0.001312, -0.5281, -0.8492, -0.006136, -0.5344, -0.8452, -0.00187, -0.5264, -0.8502, -0.007284, -0.9257, -0.3782, -0.008664, -0.9257, -0.3782, -0.008664, -0.9257, -0.3782, -0.008664, 0.9996, 0.02276, 0.01392, 0.9996, 0.02276, 0.01392, 0.9996, 0.02276, 0.01392, -0.9982, 0.002601, -0.05971, -0.9982, 0.002601, -0.05971, -0.9982, 0.002601, -0.05971, -0.9081, -0.2557, -0.3315, -0.9081, -0.2557, -0.3315, -0.9081, -0.2557, -0.3315, 0.9893, -0.144, -0.02332, 0.9893, -0.144, -0.02332, 0.9893, -0.144, -0.02332, -0.05265, 0.8891, -0.4547, -0.05265, 0.8891, -0.4547, -0.05265, 0.8891, -0.4547, -0.5042, 0.8636, -0.001046, -0.5002, 0.8659, -0.002155, -0.4991, 0.8665, -0.002475, -0.9387, 0.3445, -0.01088, -0.9387, 0.3445, -0.01088, -0.9387, 0.3445, -0.01088, 0.9443, 0.329, 0.0003047, 0.9443, 0.329, 0.0003047, 0.9443, 0.329, 0.0003047, -0.7515, -0.06628, -0.6564, -0.7515, -0.06628, -0.6564, -0.7515, -0.06628, -0.6564, -0.7589, 0.4058, -0.5092, -0.7589, 0.4058, -0.5092, -0.7589, 0.4058, -0.5092, 0.9985, 0.03725, -0.03892, 0.9985, 0.03725, -0.03892, 0.9985, 0.03725, -0.03892, -0.7758, -0.6098, -0.1621, -0.7758, -0.6098, -0.1621, -0.7758, -0.6098, -0.1621, -0.9764, -0.1882, -0.106, -0.9764, -0.1882, -0.106, -0.9764, -0.1882, -0.106, -0.7829, -0.6221, -0.0009354, -0.7829, -0.6221, -0.0009354, -0.7829, -0.6221, -0.0009354, 0.9476, 0.09318, -0.3056, 0.9476, 0.09318, -0.3056, 0.9476, 0.09318, -0.3056, -0.9911, -0.1333, 0.0001449, -0.9911, -0.1333, 0.0001449, -0.9911, -0.1333, 0.0001449, 0.1168, -0.9779, -0.1732, 0.1168, -0.9779, -0.1732, 0.1168, -0.9779, -0.1732, 0.562, 0.8271, 0.001206, 0.5669, 0.8238, 0.001794, 0.5652, 0.8249, 0.001592, 0.1661, 0.5946, -0.7867, 0.1661, 0.5946, -0.7867, 0.1661, 0.5946, -0.7867, -0.7529, 0.1935, -0.6291, -0.7529, 0.1935, -0.6291, -0.7529, 0.1935, -0.6291, -0.3915, -0.9202, -0.004227, -0.3915, -0.9202, -0.004227, -0.3915, -0.9202, -0.004227, -0.01796, -0.9998, -0.01164, -0.01796, -0.9998, -0.01164, -0.01796, -0.9998, -0.01164, 0.9231, 0.3846, -0.00168, 0.9231, 0.3846, -0.00168, 0.9231, 0.3846, -0.00168, 0.8809, -0.4733, 0.004892, 0.8793, -0.4763, 0.003136, 0.8829, -0.4695, -0.005903, 0.85, -0.5267, -0.006502, 0.8485, -0.5292, -0.006317, 0.8511, -0.525, -0.006626, 0.8602, -0.3439, -0.3765, 0.8602, -0.3439, -0.3765, 0.8602, -0.3439, -0.3765, -0.8795, 0.4758, -0.006982, -0.8795, 0.4758, -0.006982, -0.8795, 0.4758, -0.006982, 0.003295, -0.7396, -0.673, 0.003295, -0.7396, -0.673, 0.003295, -0.7396, -0.673, 0.0369, 0.6567, -0.7532, 0.0369, 0.6567, -0.7532, 0.0369, 0.6567, -0.7532, 0.885, -0.3616, -0.2933, 0.885, -0.3616, -0.2933, 0.885, -0.3616, -0.2933, 0.8133, 0.221, -0.5382, 0.8133, 0.221, -0.5382, 0.8133, 0.221, -0.5382, -0.6332, -0.2531, -0.7315, -0.6332, -0.2531, -0.7315, -0.6332, -0.2531, -0.7315, -0.6891, 0.2035, -0.6955, -0.6891, 0.2035, -0.6955, -0.6891, 0.2035, -0.6955, -0.4026, 0.3736, -0.8357, -0.4026, 0.3736, -0.8357, -0.4026, 0.3736, -0.8357, 0.7292, 0.2321, -0.6438, 0.7292, 0.2321, -0.6438, 0.7292, 0.2321, -0.6438, 0.5464, -0.7273, -0.4152, 0.5464, -0.7273, -0.4152, 0.5464, -0.7273, -0.4152, -0.5025, 0.5688, -0.6511, -0.5025, 0.5688, -0.6511, -0.5025, 0.5688, -0.6511, 0.5288, 0.6982, -0.4825, 0.5288, 0.6982, -0.4825, 0.5288, 0.6982, -0.4825, -0.4586, -0.6445, -0.6118, -0.4586, -0.6445, -0.6118, -0.4586, -0.6445, -0.6118, 0.3208, 0.3086, -0.8955, 0.3208, 0.3086, -0.8955, 0.3208, 0.3086, -0.8955, -0.1339, 0.7924, -0.5951, -0.1339, 0.7924, -0.5951, -0.1339, 0.7924, -0.5951, 0.6424, 0.3149, -0.6987, 0.6424, 0.3149, -0.6987, 0.6424, 0.3149, -0.6987, -0.1824, -0.8986, -0.3991, -0.1824, -0.8986, -0.3991, -0.1824, -0.8986, -0.3991, -0.06115, 0.9024, -0.4265, -0.06115, 0.9024, -0.4265, -0.06115, 0.9024, -0.4265, 0.08532, -0.7013, -0.7077, 0.08532, -0.7013, -0.7077, 0.08532, -0.7013, -0.7077, 0.06442, -0.7751, -0.6285, 0.06442, -0.7751, -0.6285, 0.06442, -0.7751, -0.6285, -1.0, -0.002877, -0.0006522, -1.0, -0.003207, -0.000969, -1.0, -0.002936, -0.0007092, -0.0926, -0.4993, -0.8615, -0.0926, -0.4993, -0.8615, -0.0926, -0.4993, -0.8615, -0.06527, 0.6965, -0.7145, -0.06527, 0.6965, -0.7145, -0.06527, 0.6965, -0.7145, 0.2624, 0.8742, -0.4085, 0.2624, 0.8742, -0.4085, 0.2624, 0.8742, -0.4085, -0.5239, 0.6557, -0.5437, -0.5239, 0.6557, -0.5437, -0.5239, 0.6557, -0.5437, 0.5358, -0.7231, -0.4359, 0.5358, -0.7231, -0.4359, 0.5358, -0.7231, -0.4359, 0.5422, 0.7383, -0.4013, 0.5422, 0.7383, -0.4013, 0.5422, 0.7383, -0.4013, 0.5718, 0.7436, -0.3467, 0.5718, 0.7436, -0.3467, 0.5718, 0.7436, -0.3467, 0.8829, -0.4695, -0.005903, 0.8793, -0.4763, 0.003136, 0.878, -0.4787, 0.0002845, 0.1846, -0.8958, -0.4043, 0.1846, -0.8958, -0.4043, 0.1846, -0.8958, -0.4043, 0.176, 0.8528, -0.4917, 0.176, 0.8528, -0.4917, 0.176, 0.8528, -0.4917, 0.6002, 0.1468, -0.7863, 0.6002, 0.1468, -0.7863, 0.6002, 0.1468, -0.7863, 0.007521, -0.7349, -0.6781, 0.007521, -0.7349, -0.6781, 0.007521, -0.7349, -0.6781, 0.01131, -0.7219, -0.6919, 0.01131, -0.7219, -0.6919, 0.01131, -0.7219, -0.6919, 0.004923, 0.6103, -0.7922, 0.004923, 0.6103, -0.7922, 0.004923, 0.6103, -0.7922, -1.0, 0.002761, 0.000203, -1.0, 0.002936, 7.485e-05, -1.0, 0.002818, 0.0001613, -0.1517, -0.5744, -0.8044, -0.1517, -0.5744, -0.8044, -0.1517, -0.5744, -0.8044, 0.002112, 0.8344, -0.5511, 0.002112, 0.8344, -0.5511, 0.002112, 0.8344, -0.5511, -0.03574, 0.7183, -0.6948, -0.03574, 0.7183, -0.6948, -0.03574, 0.7183, -0.6948, 1.0, 0.005703, 0.000204, 1.0, 0.003688, -0.001244, 1.0, 0.005503, 5.96e-05, 0.9146, 0.2687, -0.3021, 0.9146, 0.2687, -0.3021, 0.9146, 0.2687, -0.3021, 0.9968, -0.02464, -0.07656, 0.9968, -0.02464, -0.07656, 0.9968, -0.02464, -0.07656, 0.7111, -0.1227, -0.6923, 0.7111, -0.1227, -0.6923, 0.7111, -0.1227, -0.6923, -0.3857, 0.5129, -0.7669, -0.3857, 0.5129, -0.7669, -0.3857, 0.5129, -0.7669, -0.8326, -0.2242, -0.5065, -0.8326, -0.2242, -0.5065, -0.8326, -0.2242, -0.5065, 0.8126, -0.2068, -0.5448, 0.8126, -0.2068, -0.5448, 0.8126, -0.2068, -0.5448, 0.3246, -0.7875, -0.5238, 0.3246, -0.7875, -0.5238, 0.3246, -0.7875, -0.5238, -0.4772, 0.7301, -0.4891, -0.4772, 0.7301, -0.4891, -0.4772, 0.7301, -0.4891, 0.1361, -0.8173, -0.5599, 0.1361, -0.8173, -0.5599, 0.1361, -0.8173, -0.5599, -0.173, -0.8871, -0.428, -0.173, -0.8871, -0.428, -0.173, -0.8871, -0.428, 0.1544, 0.8219, -0.5483, 0.1544, 0.8219, -0.5483, 0.1544, 0.8219, -0.5483, -0.1294, 0.8124, -0.5686, -0.1294, 0.8124, -0.5686, -0.1294, 0.8124, -0.5686, 1.0, -0.001033, -0.002969, 1.0, -0.001033, -0.002969, 1.0, -0.001033, -0.002969, -0.4015, -0.5993, -0.6926, -0.4015, -0.5993, -0.6926, -0.4015, -0.5993, -0.6926, -0.06406, -0.8953, -0.4409, -0.06406, -0.8953, -0.4409, -0.06406, -0.8953, -0.4409, -0.01995, -0.815, -0.5792, -0.01995, -0.815, -0.5792, -0.01995, -0.815, -0.5792, 0.02609, 0.6598, -0.751, 0.02609, 0.6598, -0.751, 0.02609, 0.6598, -0.751, -0.03864, 0.8533, -0.52, -0.03864, 0.8533, -0.52, -0.03864, 0.8533, -0.52, 1.0, -0.003681, 0.005379, 1.0, -0.004015, 0.007766, 1.0, -0.004096, 0.003908, 0.01611, 0.8165, -0.5771, 0.01611, 0.8165, -0.5771, 0.01611, 0.8165, -0.5771, 0.03405, -0.738, -0.674, 0.03405, -0.738, -0.674, 0.03405, -0.738, -0.674, 0.04226, -0.7556, -0.6537, 0.04226, -0.7556, -0.6537, 0.04226, -0.7556, -0.6537, 0.7815, -0.3241, -0.5331, 0.7815, -0.3241, -0.5331, 0.7815, -0.3241, -0.5331, 0.05674, 0.7847, -0.6173, 0.05674, 0.7847, -0.6173, 0.05674, 0.7847, -0.6173, -0.004042, 0.8392, -0.5438, -0.004042, 0.8392, -0.5438, -0.004042, 0.8392, -0.5438, -0.008522, -1.0, -0.001446, 0.002506, -1.0, 0.001098, -0.004781, -1.0, -0.0004737, 0.005144, 0.00638, -1.0, 0.00178, 0.0008144, -1.0, 0.005367, 0.006755, -1.0, 0.01066, 0.6447, -0.7643, 0.01066, 0.6447, -0.7643, 0.01066, 0.6447, -0.7643, -0.003311, -0.005122, -1.0, -0.001572, 0.004291, -1.0, -0.003206, -0.004591, -1.0, -0.01924, 0.04405, -0.9988, -0.01924, 0.04405, -0.9988, -0.01924, 0.04405, -0.9988, -0.5092, 0.55, -0.6619, -0.5092, 0.55, -0.6619, -0.5092, 0.55, -0.6619, 0.003363, 0.003879, -1.0, 0.003194, 0.005255, -1.0, 0.004625, -0.006544, -1.0, -0.003311, -0.005122, -1.0, -0.003206, -0.004591, -1.0, -0.003369, -0.005516, -1.0, -0.01735, -0.01243, -0.9998, -0.01735, -0.01243, -0.9998, -0.01735, -0.01243, -0.9998, 0.005144, 0.00638, -1.0, 0.005367, 0.006755, -1.0, 0.005576, 0.007089, -1.0, -0.3412, -0.325, -0.882, -0.3412, -0.325, -0.882, -0.3412, -0.325, -0.882, -0.4057, -0.3347, -0.8505, -0.4057, -0.3347, -0.8505, -0.4057, -0.3347, -0.8505, 0.003363, 0.003879, -1.0, 0.004625, -0.006544, -1.0, 0.004702, -0.00723, -1.0, -0.3299, 0.1015, -0.9385, -0.3299, 0.1015, -0.9385, -0.3299, 0.1015, -0.9385, -0.01273, 0.04369, -0.999, -0.01273, 0.04369, -0.999, -0.01273, 0.04369, -0.999, 0.09326, -0.108, -0.9898, 0.09326, -0.108, -0.9898, 0.09326, -0.108, -0.9898, -0.03941, 0.0203, -0.999, -0.03941, 0.0203, -0.999, -0.03941, 0.0203, -0.999, 0.04114, -0.1047, -0.9937, 0.04114, -0.1047, -0.9937, 0.04114, -0.1047, -0.9937, 0.04196, -0.03464, -0.9985, 0.04196, -0.03464, -0.9985, 0.04196, -0.03464, -0.9985, -0.03877, 0.0887, -0.9953, -0.03877, 0.0887, -0.9953, -0.03877, 0.0887, -0.9953, -0.5655, -0.6047, -0.5609, -0.5655, -0.6047, -0.5609, -0.5655, -0.6047, -0.5609, 0.2019, -0.01377, -0.9793, 0.1983, -0.01125, -0.9801, 0.201, -0.0131, -0.9795, 0.006418, -0.002934, -1.0, -0.001797, -0.009932, -0.9999, 0.006136, -0.003213, -1.0, 0.201, -0.0131, -0.9795, 0.1983, -0.01125, -0.9801, 0.1971, -0.01041, -0.9803, -0.2183, 0.2814, -0.9344, -0.2183, 0.2814, -0.9344, -0.2183, 0.2814, -0.9344, 0.03787, -0.04805, -0.9981, 0.03787, -0.04805, -0.9981, 0.03787, -0.04805, -0.9981, -0.05744, 0.06998, -0.9959, -0.05744, 0.06998, -0.9959, -0.05744, 0.06998, -0.9959, 0.006136, -0.003213, -1.0, -0.001797, -0.009932, -0.9999, -0.002902, -0.01086, -0.9999, 0.005431, -0.0004814, -1.0, -0.0008131, 0.005174, -1.0, 0.002824, 5.794e-05, -1.0, 0.01053, 0.01824, -0.9998, 0.01053, 0.01824, -0.9998, 0.01053, 0.01824, -0.9998, 0.002824, 5.794e-05, -1.0, -0.0008131, 0.005174, -1.0, -0.00226, 0.003802, -1.0, -0.002003, 0.002815, -1.0, 0.00406, -0.005474, -1.0, 0.003972, -0.005355, -1.0, 0.002824, 5.794e-05, -1.0, -0.00226, 0.003802, -1.0, -0.002492, 0.003344, -1.0, -0.01198, -0.05794, -0.9982, -0.01198, -0.05794, -0.9982, -0.01198, -0.05794, -0.9982, 0.00406, -0.005474, -1.0, 0.00458, -0.006191, -1.0, 0.003972, -0.005355, -1.0, -0.02926, 0.06981, -0.9971, -0.02926, 0.06981, -0.9971, -0.02926, 0.06981, -0.9971, -0.002554, 0.00295, -1.0, 0.0007677, 0.0007688, -1.0, -0.0007167, 0.001745, -1.0, -0.003951, 0.002149, -1.0, -0.003951, 0.002149, -1.0, -0.003951, 0.002149, -1.0, -0.04689, -0.0381, -0.9982, -0.04689, -0.0381, -0.9982, -0.04689, -0.0381, -0.9982, 0.04285, -0.002783, -0.9991, 0.04285, -0.002783, -0.9991, 0.04285, -0.002783, -0.9991, 0.0007677, 0.0007688, -1.0, 0.001234, 0.000465, -1.0, -0.0007167, 0.001745, -1.0, -0.1143, 0.1987, -0.9734, -0.1143, 0.1987, -0.9734, -0.1143, 0.1987, -0.9734, 0.1663, -0.3451, -0.9237, 0.1663, -0.3451, -0.9237, 0.1663, -0.3451, -0.9237, 0.2138, -0.4529, -0.8655, 0.2138, -0.4529, -0.8655, 0.2138, -0.4529, -0.8655, 0.001889, 0.7733, -0.634, 0.001889, 0.7733, -0.634, 0.001889, 0.7733, -0.634, 0.01221, 0.006212, -0.9999, 0.000938, -0.002353, -1.0, 0.00234, -0.0005226, -1.0, 0.001105, -0.00189, -1.0, 0.00234, -0.0005226, -1.0, 0.000938, -0.002353, -1.0, -0.003305, 9.153e-05, -1.0, -0.003305, 9.153e-05, -1.0, -0.003305, 9.153e-05, -1.0, -0.05031, -0.04091, -0.9979, -0.05031, -0.04091, -0.9979, -0.05031, -0.04091, -0.9979, 0.001105, -0.00189, -1.0, 0.000938, -0.002353, -1.0, 0.0009945, -0.002207, -1.0, -0.4979, -0.383, -0.7781, -0.4979, -0.383, -0.7781, -0.4979, -0.383, -0.7781, -0.02763, -0.02767, -0.9992, -0.02763, -0.02767, -0.9992, -0.02763, -0.02767, -0.9992, 0.7939, -0.2944, -0.5319, 0.7939, -0.2944, -0.5319, 0.7939, -0.2944, -0.5319, 0.09216, 0.8306, -0.5491, 0.09216, 0.8306, -0.5491, 0.09216, 0.8306, -0.5491, 0.2998, 0.2234, -0.9275, 0.2998, 0.2234, -0.9275, 0.2998, 0.2234, -0.9275, -0.0005509, 0.007399, -1.0, -0.0005509, 0.007399, -1.0, -0.0005509, 0.007399, -1.0, -0.004718, 0.004107, -1.0, -0.002468, 0.002556, -1.0, -0.004523, 0.00397, -1.0, -0.01856, 0.001179, -0.9998, -0.01856, 0.001179, -0.9998, -0.01856, 0.001179, -0.9998, 0.01327, 0.0005935, -0.9999, 0.01172, 0.004258, -0.9999, 0.01296, 0.001351, -0.9999, -0.002468, 0.002556, -1.0, -0.002101, 0.002303, -1.0, -0.004523, 0.00397, -1.0, 0.08967, -0.4264, -0.9001, 0.08967, -0.4264, -0.9001, 0.08967, -0.4264, -0.9001, -0.7592, 0.03382, -0.6499, -0.7592, 0.03382, -0.6499, -0.7592, 0.03382, -0.6499, 0.6717, -0.08203, -0.7363, 0.6717, -0.08203, -0.7363, 0.6717, -0.08203, -0.7363, 0.01296, 0.001351, -0.9999, 0.01172, 0.004258, -0.9999, 0.01146, 0.004843, -0.9999, -0.09711, -0.02423, -0.995, -0.09711, -0.02423, -0.995, -0.09711, -0.02423, -0.995, 2.324e-05, 0.01084, -0.9999, 2.324e-05, 0.01084, -0.9999, 2.324e-05, 0.01084, -0.9999, 0.7357, -0.2704, -0.621, 0.7357, -0.2704, -0.621, 0.7357, -0.2704, -0.621, 0.1718, -0.8107, -0.5597, 0.1718, -0.8107, -0.5597, 0.1718, -0.8107, -0.5597, -0.5626, -0.5997, -0.5691, -0.5626, -0.5997, -0.5691, -0.5626, -0.5997, -0.5691, -0.5849, -0.5812, -0.5658, -0.5849, -0.5812, -0.5658, -0.5849, -0.5812, -0.5658, 0.05012, -0.6587, -0.7507, 0.05012, -0.6587, -0.7507, 0.05012, -0.6587, -0.7507, -0.9498, -0.227, -0.2153, -0.9498, -0.227, -0.2153, -0.9498, -0.227, -0.2153, -0.9243, -0.3768, -0.06027, -0.9243, -0.3768, -0.06027, -0.9243, -0.3768, -0.06027])] * 3)])

# ---- objects
ob_sm_env_door_frame_round_01 = bpy.data.objects.new('SM_Env_Door_Frame_Round_01', me_sm_env_door_frame_round_01)
ob_lamp = bpy.data.objects.new('Lamp', light_lamp)
ob_camera = bpy.data.objects.new('Camera', cam_camera)

# ---- transforms, parenting, visibility, modifiers, constraints
ob_sm_env_door_frame_round_01.location = (0.0, 0.0, 0.0)
ob_sm_env_door_frame_round_01.rotation_euler = (1.571, -0.0, 0.0)
ob_sm_env_door_frame_round_01.scale = (0.7337, 0.7337, 0.7337)
ob_sm_env_door_frame_round_01.lineart.crease_threshold = 0.0
ob_lamp.location = (4.076, 1.005, 5.904)
ob_lamp.rotation_euler = (0.6503, 0.05522, 1.866)
ob_lamp.lock_rotations_4d = False
ob_lamp.empty_display_type = 'ARROWS'
ob_lamp.color = (0.0, 0.0, 0.0, 0.0)
ob_lamp.lineart.crease_threshold = 0.0
ob_camera.location = (7.481, -6.508, 5.344)
ob_camera.rotation_euler = (1.109, 0.0, 0.8149)
ob_camera.lock_rotations_4d = False
ob_camera.empty_display_type = 'ARROWS'
ob_camera.color = (0.0, 0.0, 0.0, 0.0)
ob_camera.display_type = 'WIRE'
ob_camera.lineart.crease_threshold = 0.0

# ---- collection membership
col_collection_1.objects.link(ob_sm_env_door_frame_round_01)
col_collection_1.objects.link(ob_lamp)
col_collection_1.objects.link(ob_camera)

# ---- scene / render settings (as saved in the file)
scene.camera = ob_camera
scene.frame_start = 1; scene.frame_end = 250; scene.frame_set(1)
scene.render.engine = 'BLENDER_EEVEE_NEXT'
scene.render.resolution_percentage = 50
scene.render.dither_intensity = 0.0
scene.cycles.use_denoising = False
scene.cycles.samples = 128
scene.cycles.sampling_pattern = 'TABULATED_SOBOL'
scene.cycles.use_adaptive_sampling = False
scene.cycles.use_light_tree = False
scene.cycles.blur_glossy = 0.0
scene.cycles.sample_clamp_indirect = 0.0
scene.view_settings.view_transform = 'Standard'
bpy.context.view_layer.update()
